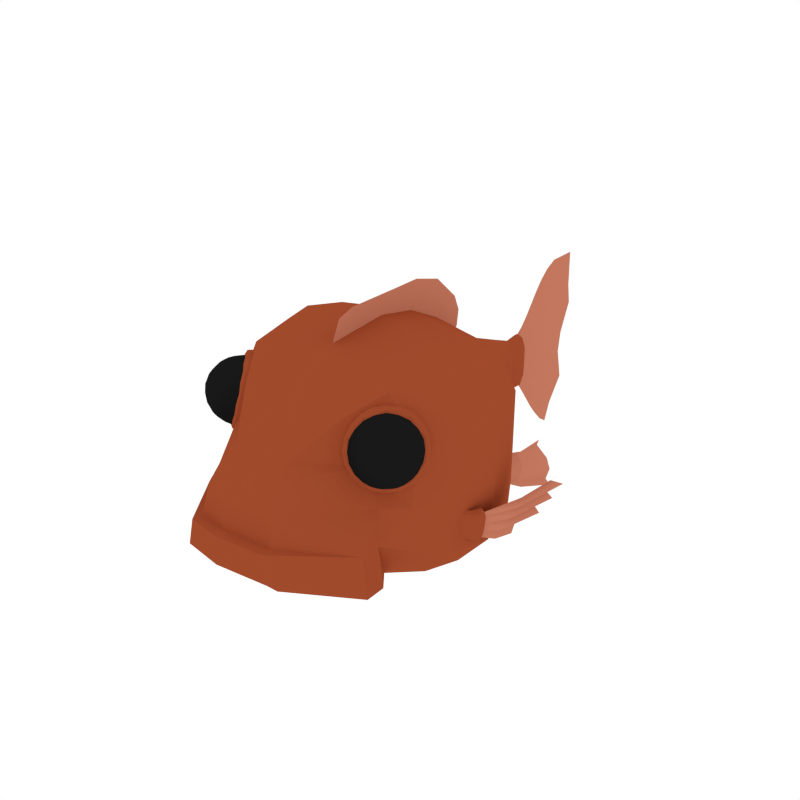 # Source: CoralGrouper.blend  (saved by Blender 2.79.0; exported with 4.5.12 LTS)
import bpy
from mathutils import Matrix  # noqa: F401  (used for matrix-valued properties, if any)

bpy.ops.wm.read_factory_settings(use_empty=True)
scene = bpy.context.scene
scene.name = 'Scene'

# ---- collections
col_collection_1 = bpy.data.collections.new('Collection 1'); scene.collection.children.link(col_collection_1)

# ---- materials (node trees are filled in below, after node groups)
mat_coralgrouper_main = bpy.data.materials.new('CoralGrouper_Main')
mat_coralgrouper_main.alpha_threshold = 0.0
mat_coralgrouper_main.diffuse_color = (0.3537, 0.06914, 0.02542, 1.0)
mat_coralgrouper_main.roughness = 0.5
mat_coralgrouper_fins = bpy.data.materials.new('CoralGrouper_Fins')
mat_coralgrouper_fins.alpha_threshold = 0.0
mat_coralgrouper_fins.diffuse_color = (0.548, 0.1898, 0.1139, 1.0)
mat_coralgrouper_fins.roughness = 0.5
mat_coralgrouper_details = bpy.data.materials.new('CoralGrouper_Details')
mat_coralgrouper_details.alpha_threshold = 0.0
mat_coralgrouper_details.diffuse_color = (0.5173, 0.5071, 0.3659, 1.0)
mat_coralgrouper_details.roughness = 0.5
mat_eyes = bpy.data.materials.new('Eyes')
mat_eyes.alpha_threshold = 0.0
mat_eyes.diffuse_color = (0.009965, 0.009965, 0.009965, 1.0)
mat_eyes.roughness = 0.5

# ---- material node trees

# ---- world
world_world = bpy.data.worlds.new('World'); scene.world = world_world
world_world.color = (1.0, 1.0, 1.0)
world_world.use_sun_shadow = False
world_world.sun_shadow_jitter_overblur = 0.0
world_world.cycles.sampling_method = 'NONE'
world_world.cycles.sample_map_resolution = 256

# ---- meshes
me_icosphere_017 = bpy.data.meshes.new('Icosphere.017')
me_icosphere_017.from_pydata([(1.089, -0.9835, 0.7272), (1.158, -0.7995, 0.6426), (1.011, -1.062, 0.731), (1.003, -1.106, 0.6307), (1.076, -1.056, 0.5651), (1.135, -0.7007, 0.6004), (0.9494, -0.7909, 0.8759), (0.7363, -1.044, 0.7824), (0.7899, -1.111, 0.449), (1.036, -0.8984, 0.3366), (1.08, -0.6432, 0.6768), (0.8422, -0.8094, 0.8927), (0.6689, -1.059, 0.6966), (0.7999, -1.047, 0.3596), (1.054, -0.7904, 0.3473), (0.9412, -0.9354, 0.3033), (0.9071, -1.029, 0.3428), (0.7069, -1.099, 0.5158), (0.7234, -1.117, 0.6202), (0.7327, -0.9541, 0.8401), (0.8243, -0.9174, 0.8819), (0.9829, -0.701, 0.8281), (1.07, -0.7065, 0.7663), (1.112, -0.6894, 0.4963), (1.121, -0.7754, 0.4331), (1.092, -0.9503, 0.4157), (1.054, -1.039, 0.4615), (0.9633, -1.081, 0.4219), (0.8909, -1.131, 0.4876), (0.9089, -1.14, 0.5929), (0.8244, -1.137, 0.6587), (0.8324, -1.093, 0.759), (0.9248, -1.051, 0.7933), (0.9204, -0.9657, 0.8585), (1.145, -0.8743, 0.4753), (1.159, -0.8871, 0.5808), (1.128, -0.9799, 0.6247), (0.9977, -0.8875, 0.8548), (1.079, -0.8942, 0.7859), (1.119, -0.8031, 0.7452), (0.7707, -1.037, 0.3316), (0.6588, -1.091, 0.4993), (0.9199, -0.909, 0.2625), (0.627, -1.05, 0.7014), (0.8171, -0.7762, 0.9165), (1.11, -0.635, 0.4775), (1.05, -0.7553, 0.3182), (0.9664, -0.6479, 0.8473), (1.078, -0.5939, 0.6796), (0.6875, -0.9299, 0.8607), (1.016, -0.7007, 0.2717), (0.6125, -0.8952, 0.8762), (1.048, -0.5208, 0.6744), (0.7052, -1.015, 0.2867), (0.9232, -0.5809, 0.8612), (0.8715, -0.8719, 0.2096), (0.5451, -1.029, 0.6987), (1.083, -0.5665, 0.4493), (0.5805, -1.075, 0.4735), (0.7569, -0.7239, 0.9383), (1.052, -1.024, 0.7355), (1.144, -0.805, 0.6959), (0.9791, -0.8372, 0.8688), (1.153, -0.7501, 0.6182), (1.124, -0.9165, 0.4462), (1.006, -1.09, 0.6837), (0.785, -1.07, 0.7772), (1.041, -1.087, 0.5947), (0.8385, -1.127, 0.4701), (1.066, -0.9295, 0.3718), (1.111, -0.6662, 0.6366), (0.8957, -0.7953, 0.8891), (0.6973, -1.052, 0.7438), (0.7896, -1.082, 0.4014), (1.045, -0.8437, 0.3351), (0.9636, -0.931, 0.8595), (1.115, -0.9804, 0.6785), (1.097, -0.7551, 0.7622), (1.14, -0.8227, 0.4555), (1.108, -1.019, 0.5915), (0.8322, -1.12, 0.7109), (0.8705, -0.947, 0.8741), (0.9315, -1.111, 0.4555), (0.7738, -1.133, 0.6365), (0.9402, -1.056, 0.3778), (1.091, -0.7777, 0.3869), (1.076, -0.6693, 0.7255), (0.8286, -0.8632, 0.8924), (0.6904, -1.091, 0.6568), (0.8525, -1.039, 0.3444), (1.038, -0.7642, 0.3315), (0.7746, -1.03, 0.3441), (0.6391, -1.042, 0.6928), (0.8184, -0.7839, 0.8956), (1.065, -0.612, 0.6723), (0.9167, -0.9103, 0.2806), (0.9925, -0.9172, 0.317), (0.9244, -0.9861, 0.3203), (0.6713, -1.082, 0.5031), (0.7487, -1.109, 0.4797), (0.7136, -1.112, 0.57), (0.6983, -0.93, 0.8426), (0.7329, -1.003, 0.8132), (0.7793, -0.9364, 0.8658), (0.9603, -0.665, 0.83), (0.967, -0.7466, 0.8567), (1.031, -0.702, 0.7989), (1.095, -0.6529, 0.4827), (1.127, -0.6934, 0.55), (1.12, -0.7328, 0.4618), (1.077, -0.995, 0.4357), (1.068, -1.051, 0.5145), (1.009, -1.064, 0.439), (0.9002, -1.14, 0.5375), (0.9595, -1.127, 0.613), (0.8651, -1.143, 0.6278), (0.877, -1.076, 0.7781), (0.9714, -1.059, 0.7633), (0.9234, -1.009, 0.8306), (1.156, -0.881, 0.5251), (1.163, -0.8416, 0.6134), (1.147, -0.9368, 0.604), (1.039, -0.8915, 0.825), (1.087, -0.9421, 0.7577), (1.103, -0.847, 0.7672), (1.054, -0.7416, 0.3006), (0.7577, -1.042, 0.3149), (0.6049, -1.055, 0.7081), (0.8071, -0.7638, 0.9368), (1.085, -0.5699, 0.685), (0.9164, -0.9051, 0.2413), (0.6387, -1.099, 0.4932), (0.6692, -0.9273, 0.8776), (0.9658, -0.6273, 0.8633), (1.119, -0.6136, 0.47), (0.8441, -0.9801, 0.2816), (0.7066, -1.076, 0.4063), (0.631, -1.083, 0.6009), (0.9909, -0.8316, 0.2745), (0.6461, -0.9979, 0.7912), (0.7461, -0.8536, 0.9044), (0.893, -0.7051, 0.8973), (1.106, -0.6024, 0.578), (1.091, -0.6874, 0.3877), (1.03, -0.6092, 0.7726), (0.956, -0.6462, 0.2373), (0.6329, -0.9729, 0.2528), (0.4665, -0.9879, 0.6811), (0.6867, -0.6704, 0.9303), (0.9892, -0.4592, 0.6559), (0.8058, -0.8242, 0.1727), (0.5033, -1.035, 0.447), (0.5366, -0.8484, 0.8657), (0.8596, -0.5217, 0.8501), (1.026, -0.5067, 0.4218), (1.062, -0.6249, 0.3492), (0.9505, -0.7857, 0.2231), (0.5664, -0.9709, 0.7987), (0.6779, -0.8102, 0.9248), (0.9946, -0.5378, 0.7781), (1.079, -0.5303, 0.5612), (0.787, -0.9511, 0.231), (0.6338, -1.058, 0.3699), (0.8414, -0.6447, 0.917), (0.5495, -1.066, 0.5867), (1.073, -1.049, 0.6598), (1.127, -0.7248, 0.692), (0.9097, -0.8763, 0.8888), (0.7517, -1.104, 0.7101), (0.8711, -1.093, 0.4028), (1.103, -0.8589, 0.3916), (1.015, -0.9846, 0.8081), (1.143, -0.8955, 0.6924), (1.047, -0.7941, 0.8271), (1.161, -0.7839, 0.5346), (1.129, -0.9744, 0.5157), (0.9224, -1.119, 0.703), (0.8264, -1.017, 0.8377), (0.9927, -1.112, 0.5223), (0.8037, -1.145, 0.5518), (1.01, -1.001, 0.3645), (1.095, -0.6266, 0.5784), (1.081, -0.7066, 0.3994), (0.8947, -0.7233, 0.8778), (1.024, -0.633, 0.7605), (0.6632, -0.998, 0.7779), (0.7573, -0.8622, 0.8844), (0.7202, -1.071, 0.4167), (0.649, -1.077, 0.5999), (0.987, -0.8416, 0.2934), (0.8488, -0.9813, 0.3001), (1.114, -0.5789, 0.5769), (1.098, -0.6693, 0.3745), (0.8877, -0.6882, 0.9165), (1.034, -0.5861, 0.7839), (0.6252, -0.9996, 0.8036), (0.7316, -0.8461, 0.924), (0.6895, -1.083, 0.3942), (0.6091, -1.09, 0.6012), (0.9919, -0.8227, 0.2541), (0.8357, -0.9806, 0.2617), (1.021, -0.469, 0.5382), (1.004, -0.5674, 0.3178), (0.7746, -0.588, 0.9081), (0.9338, -0.4769, 0.7637), (0.4886, -0.9272, 0.7851), (0.6045, -0.76, 0.9163), (0.5587, -1.018, 0.3393), (0.4711, -1.026, 0.5647), (0.888, -0.7346, 0.1867), (0.718, -0.9066, 0.1949), (-1.089, -0.9835, 0.7272), (-1.158, -0.7995, 0.6426), (-1.011, -1.062, 0.731), (-1.003, -1.106, 0.6307), (-1.076, -1.056, 0.5651), (-1.135, -0.7007, 0.6004), (-0.9494, -0.7909, 0.8759), (-0.7363, -1.044, 0.7824), (-0.7899, -1.111, 0.449), (-1.036, -0.8984, 0.3366), (-1.08, -0.6432, 0.6768), (-0.8422, -0.8094, 0.8927), (-0.6689, -1.059, 0.6966), (-0.7999, -1.047, 0.3596), (-1.054, -0.7904, 0.3473), (-0.9412, -0.9354, 0.3033), (-0.9071, -1.029, 0.3428), (-0.7069, -1.099, 0.5158), (-0.7234, -1.117, 0.6202), (-0.7327, -0.9541, 0.8401), (-0.8243, -0.9174, 0.8819), (-0.9829, -0.701, 0.8281), (-1.07, -0.7065, 0.7663), (-1.112, -0.6894, 0.4963), (-1.121, -0.7754, 0.4331), (-1.092, -0.9503, 0.4157), (-1.054, -1.039, 0.4615), (-0.9633, -1.081, 0.4219), (-0.8909, -1.131, 0.4876), (-0.9089, -1.14, 0.5929), (-0.8244, -1.137, 0.6587), (-0.8324, -1.093, 0.759), (-0.9248, -1.051, 0.7933), (-0.9204, -0.9657, 0.8585), (-1.145, -0.8743, 0.4753), (-1.159, -0.8871, 0.5808), (-1.128, -0.9799, 0.6247), (-0.9977, -0.8875, 0.8548), (-1.079, -0.8942, 0.7859), (-1.119, -0.8031, 0.7452), (-0.7707, -1.037, 0.3316), (-0.6588, -1.091, 0.4993), (-0.9199, -0.909, 0.2625), (-0.627, -1.05, 0.7014), (-0.8171, -0.7762, 0.9165), (-1.11, -0.635, 0.4775), (-1.05, -0.7553, 0.3182), (-0.9664, -0.6479, 0.8473), (-1.078, -0.5939, 0.6796), (-0.6875, -0.9299, 0.8607), (-1.016, -0.7007, 0.2717), (-0.6125, -0.8952, 0.8762), (-1.048, -0.5208, 0.6744), (-0.7052, -1.015, 0.2867), (-0.9232, -0.5809, 0.8612), (-0.8715, -0.8719, 0.2096), (-0.5451, -1.029, 0.6987), (-1.083, -0.5665, 0.4493), (-0.5805, -1.075, 0.4735), (-0.7569, -0.7239, 0.9383), (-1.052, -1.024, 0.7355), (-1.144, -0.805, 0.6959), (-0.9791, -0.8372, 0.8688), (-1.153, -0.7501, 0.6182), (-1.124, -0.9165, 0.4462), (-1.006, -1.09, 0.6837), (-0.785, -1.07, 0.7772), (-1.041, -1.087, 0.5947), (-0.8385, -1.127, 0.4701), (-1.066, -0.9295, 0.3718), (-1.111, -0.6662, 0.6366), (-0.8957, -0.7953, 0.8891), (-0.6973, -1.052, 0.7438), (-0.7896, -1.082, 0.4014), (-1.045, -0.8437, 0.3351), (-0.9636, -0.931, 0.8595), (-1.115, -0.9804, 0.6785), (-1.097, -0.7551, 0.7622), (-1.14, -0.8227, 0.4555), (-1.108, -1.019, 0.5915), (-0.8322, -1.12, 0.7109), (-0.8705, -0.947, 0.8741), (-0.9315, -1.111, 0.4555), (-0.7738, -1.133, 0.6365), (-0.9402, -1.056, 0.3778), (-1.091, -0.7777, 0.3869), (-1.076, -0.6693, 0.7255), (-0.8286, -0.8632, 0.8924), (-0.6904, -1.091, 0.6568), (-0.8525, -1.039, 0.3444), (-1.038, -0.7642, 0.3315), (-0.7746, -1.03, 0.3441), (-0.6391, -1.042, 0.6928), (-0.8184, -0.7839, 0.8956), (-1.065, -0.612, 0.6723), (-0.9167, -0.9103, 0.2806), (-0.9925, -0.9172, 0.317), (-0.9244, -0.9861, 0.3203), (-0.6713, -1.082, 0.5031), (-0.7487, -1.109, 0.4797), (-0.7136, -1.112, 0.57), (-0.6983, -0.93, 0.8426), (-0.7329, -1.003, 0.8132), (-0.7793, -0.9364, 0.8658), (-0.9603, -0.665, 0.83), (-0.967, -0.7466, 0.8567), (-1.031, -0.702, 0.7989), (-1.095, -0.6529, 0.4827), (-1.127, -0.6934, 0.55), (-1.12, -0.7328, 0.4618), (-1.077, -0.995, 0.4357), (-1.068, -1.051, 0.5145), (-1.009, -1.064, 0.439), (-0.9002, -1.14, 0.5375), (-0.9595, -1.127, 0.613), (-0.8651, -1.143, 0.6278), (-0.877, -1.076, 0.7781), (-0.9714, -1.059, 0.7633), (-0.9234, -1.009, 0.8306), (-1.156, -0.881, 0.5251), (-1.163, -0.8416, 0.6134), (-1.147, -0.9368, 0.604), (-1.039, -0.8915, 0.825), (-1.087, -0.9421, 0.7577), (-1.103, -0.847, 0.7672), (-1.054, -0.7416, 0.3006), (-0.7577, -1.042, 0.3149), (-0.6049, -1.055, 0.7081), (-0.8071, -0.7638, 0.9368), (-1.085, -0.5699, 0.685), (-0.9164, -0.9051, 0.2413), (-0.6387, -1.099, 0.4932), (-0.6692, -0.9273, 0.8776), (-0.9658, -0.6273, 0.8633), (-1.119, -0.6136, 0.47), (-0.8441, -0.9801, 0.2816), (-0.7066, -1.076, 0.4063), (-0.631, -1.083, 0.6009), (-0.9909, -0.8316, 0.2745), (-0.6461, -0.9979, 0.7912), (-0.7461, -0.8536, 0.9044), (-0.893, -0.7051, 0.8973), (-1.106, -0.6024, 0.578), (-1.091, -0.6874, 0.3877), (-1.03, -0.6092, 0.7726), (-0.956, -0.6462, 0.2373), (-0.6329, -0.9729, 0.2528), (-0.4665, -0.9879, 0.6811), (-0.6867, -0.6704, 0.9303), (-0.9892, -0.4592, 0.6559), (-0.8058, -0.8242, 0.1727), (-0.5033, -1.035, 0.447), (-0.5366, -0.8484, 0.8657), (-0.8596, -0.5217, 0.8501), (-1.026, -0.5067, 0.4218), (-1.062, -0.6249, 0.3492), (-0.9505, -0.7857, 0.2231), (-0.5664, -0.9709, 0.7987), (-0.6779, -0.8102, 0.9248), (-0.9946, -0.5378, 0.7781), (-1.079, -0.5303, 0.5612), (-0.787, -0.9511, 0.231), (-0.6338, -1.058, 0.3699), (-0.8414, -0.6447, 0.917), (-0.5495, -1.066, 0.5867), (-1.073, -1.049, 0.6598), (-1.127, -0.7248, 0.692), (-0.9097, -0.8763, 0.8888), (-0.7517, -1.104, 0.7101), (-0.8711, -1.093, 0.4028), (-1.103, -0.8589, 0.3916), (-1.015, -0.9846, 0.8081), (-1.143, -0.8955, 0.6924), (-1.047, -0.7941, 0.8271), (-1.161, -0.7839, 0.5346), (-1.129, -0.9744, 0.5157), (-0.9224, -1.119, 0.703), (-0.8264, -1.017, 0.8377), (-0.9927, -1.112, 0.5223), (-0.8037, -1.145, 0.5518), (-1.01, -1.001, 0.3645), (-1.095, -0.6266, 0.5784), (-1.081, -0.7066, 0.3994), (-0.8947, -0.7233, 0.8778), (-1.024, -0.633, 0.7605), (-0.6632, -0.998, 0.7779), (-0.7573, -0.8622, 0.8844), (-0.7202, -1.071, 0.4167), (-0.649, -1.077, 0.5999), (-0.987, -0.8416, 0.2934), (-0.8488, -0.9813, 0.3001), (-1.114, -0.5789, 0.5769), (-1.098, -0.6693, 0.3745), (-0.8877, -0.6882, 0.9165), (-1.034, -0.5861, 0.7839), (-0.6252, -0.9996, 0.8036), (-0.7316, -0.8461, 0.924), (-0.6895, -1.083, 0.3942), (-0.6091, -1.09, 0.6012), (-0.9919, -0.8227, 0.2541), (-0.8357, -0.9806, 0.2617), (-1.021, -0.469, 0.5382), (-1.004, -0.5674, 0.3178), (-0.7746, -0.588, 0.9081), (-0.9338, -0.4769, 0.7637), (-0.4886, -0.9272, 0.7851), (-0.6045, -0.76, 0.9163), (-0.5587, -1.018, 0.3393), (-0.4711, -1.026, 0.5647), (-0.888, -0.7346, 0.1867), (-0.718, -0.9066, 0.1949), (1.177, -0.1249, -0.2471), (1.152, -0.1118, -0.4105), (1.243, -0.01938, -0.2407), (1.151, -0.1119, -0.4734), (1.194, -0.1348, -0.1875), (1.216, -0.005055, -0.4195), (1.164, -0.1184, -0.3288), (1.251, -0.04578, -0.175), (1.204, -0.02072, -0.4881), (1.23, -0.01076, -0.3301), (1.173, -0.1216, -0.4981), (1.235, -0.1804, -0.2621), (1.227, -0.1526, -0.1727), (1.205, -0.1625, -0.4242), (1.29, -0.08949, -0.1615), (1.23, -0.05561, -0.5179), (1.338, -0.1094, -0.265), (1.189, -0.148, -0.4832), (1.241, -0.1793, -0.1995), (1.305, -0.08984, -0.4425), (1.306, -0.06327, -0.1959), (1.22, -0.1715, -0.3432), (1.309, -0.0446, -0.2517), (1.329, -0.1198, -0.1951), (1.272, -0.08556, -0.5056), (1.296, -0.03485, -0.3414), (1.279, -0.02756, -0.4309), (1.323, -0.09863, -0.3539), (1.256, -0.03491, -0.4943), (1.573, 0.6952, -0.0703), (1.35, 0.3083, -0.5895), (1.057, -0.2334, -0.2231), (1.034, -0.2209, -0.3784), (1.033, -0.221, -0.4382), (1.074, -0.2428, -0.1665), (1.046, -0.2271, -0.3008), (1.054, -0.2302, -0.4617), (1.113, -0.2861, -0.2374), (1.105, -0.2596, -0.1524), (1.085, -0.2691, -0.3915), (1.069, -0.2553, -0.4475), (1.118, -0.285, -0.1779), (1.099, -0.2776, -0.3144), (1.591, 0.7413, -0.1787), (1.541, 0.6551, -0.3076), (1.48, 0.5475, -0.4371), (1.504, 0.6197, -0.2408), (1.448, 0.5228, -0.37), (1.352, 0.3494, -0.5109), (1.519, 0.6398, -0.1222), (1.471, 0.2503, -0.1367), (1.34, 0.0681, -0.5281), (1.476, 0.2762, -0.2239), (1.445, 0.2359, -0.3213), (1.41, 0.1849, -0.4189), (1.413, 0.2178, -0.2723), (1.38, 0.1722, -0.3698), (1.328, 0.08825, -0.4733), (1.426, 0.225, -0.18), (0.5175, 1.145, -0.737), (0.6065, 1.224, -0.4492), (0.6965, 2.014, -1.136), (0.7407, 1.66, -0.4241), (0.5186, 1.184, -0.6132), (0.7119, 1.957, -0.9126), (0.5408, 1.204, -0.5412), (0.7227, 1.868, -0.7352), (0.5631, 1.223, -0.4693), (0.7022, 1.694, -0.5137), (0.4963, 1.164, -0.6851), (0.6693, 1.96, -1.047), (0.6511, 1.514, -0.9467), (0.7154, 1.373, -0.445), (0.6583, 1.501, -0.7716), (0.6742, 1.465, -0.6465), (0.6745, 1.387, -0.4993), (0.6264, 1.493, -0.8753), (0.4681, 0.8387, -0.6113), (0.5571, 0.918, -0.3235), (0.4692, 0.8779, -0.4875), (0.4914, 0.8977, -0.4155), (0.5137, 0.9175, -0.3436), (0.4469, 0.858, -0.5594), (0.6977, -0.4452, -0.235), (0.6771, -0.4219, -0.3894), (0.6734, -0.4212, -0.449), (0.7095, -0.462, -0.1788), (0.6874, -0.4336, -0.3122), (0.6854, -0.4397, -0.4732), (0.7172, -0.519, -0.2504), (0.7282, -0.4927, -0.1657), (0.6949, -0.4893, -0.4035), (0.6861, -0.4692, -0.4591), (0.7251, -0.5211, -0.1912), (0.7061, -0.5041, -0.327), (-1.177, -0.1249, -0.2471), (-1.152, -0.1118, -0.4105), (-1.243, -0.01938, -0.2407), (-1.151, -0.1119, -0.4734), (-1.194, -0.1348, -0.1875), (-1.216, -0.005055, -0.4195), (-1.164, -0.1184, -0.3288), (-1.251, -0.04578, -0.175), (-1.204, -0.02072, -0.4881), (-1.23, -0.01076, -0.3301), (-1.173, -0.1216, -0.4981), (-1.235, -0.1804, -0.2621), (-1.227, -0.1526, -0.1727), (-1.205, -0.1625, -0.4242), (-1.29, -0.08949, -0.1615), (-1.23, -0.05561, -0.5179), (-1.338, -0.1094, -0.265), (-1.189, -0.148, -0.4832), (-1.241, -0.1793, -0.1995), (-1.305, -0.08984, -0.4425), (-1.306, -0.06327, -0.1959), (-1.22, -0.1715, -0.3432), (-1.309, -0.0446, -0.2517), (-1.329, -0.1198, -0.1951), (-1.272, -0.08556, -0.5056), (-1.295, -0.03485, -0.3414), (-1.279, -0.02756, -0.4309), (-1.323, -0.09863, -0.3539), (-1.256, -0.03491, -0.4943), (-1.573, 0.6952, -0.0703), (-1.35, 0.3083, -0.5895), (-1.057, -0.2334, -0.2231), (-1.034, -0.2209, -0.3784), (-1.033, -0.221, -0.4382), (-1.074, -0.2428, -0.1665), (-1.046, -0.2271, -0.3008), (-1.054, -0.2302, -0.4617), (-1.113, -0.2861, -0.2374), (-1.105, -0.2596, -0.1524), (-1.085, -0.2691, -0.3915), (-1.069, -0.2553, -0.4475), (-1.118, -0.285, -0.1779), (-1.099, -0.2776, -0.3144), (-1.591, 0.7413, -0.1787), (-1.541, 0.6551, -0.3076), (-1.48, 0.5475, -0.4371), (-1.504, 0.6197, -0.2408), (-1.448, 0.5228, -0.37), (-1.352, 0.3494, -0.5109), (-1.519, 0.6398, -0.1222), (-1.471, 0.2503, -0.1367), (-1.34, 0.0681, -0.5281), (-1.476, 0.2762, -0.2239), (-1.445, 0.2359, -0.3213), (-1.41, 0.1849, -0.4189), (-1.413, 0.2178, -0.2723), (-1.38, 0.1722, -0.3698), (-1.328, 0.08825, -0.4733), (-1.426, 0.225, -0.18), (-0.5175, 1.145, -0.737), (-0.6065, 1.224, -0.4492), (-0.6965, 2.014, -1.136), (-0.7407, 1.66, -0.4241), (-0.5186, 1.184, -0.6132), (-0.7119, 1.957, -0.9126), (-0.5408, 1.204, -0.5412), (-0.7227, 1.868, -0.7352), (-0.5631, 1.223, -0.4693), (-0.7022, 1.694, -0.5137), (-0.4963, 1.164, -0.6851), (-0.6693, 1.96, -1.047), (-0.6511, 1.514, -0.9467), (-0.7154, 1.373, -0.445), (-0.6582, 1.501, -0.7716), (-0.6742, 1.465, -0.6465), (-0.6745, 1.387, -0.4993), (-0.6264, 1.493, -0.8753), (-0.4681, 0.8387, -0.6113), (-0.5571, 0.918, -0.3235), (-0.4692, 0.8779, -0.4875), (-0.4914, 0.8977, -0.4155), (-0.5137, 0.9175, -0.3436), (-0.4469, 0.858, -0.5594), (-0.6977, -0.4452, -0.235), (-0.6771, -0.4219, -0.3894), (-0.6734, -0.4212, -0.449), (-0.7095, -0.462, -0.1788), (-0.6874, -0.4336, -0.3122), (-0.6854, -0.4397, -0.4732), (-0.7172, -0.519, -0.2504), (-0.7282, -0.4927, -0.1657), (-0.6949, -0.4893, -0.4035), (-0.6861, -0.4692, -0.4591), (-0.7251, -0.5211, -0.1912), (-0.7061, -0.5041, -0.327), (0.5337, 1.249, -0.3223), (1.192, -0.1544, 0.6004), (0.7174, -0.9847, 0.4553), (0.06736, 2.134, -0.1445), (1.144, 0.5306, 0.5735), (1.144, 0.5306, -0.5706), (0.06736, 2.134, 0.1445), (0.9292, -1.219, -0.2211), (1.127, -0.2679, -0.5915), (0.5337, 1.249, 0.3223), (0.9195, 0.9154, -0.4732), (0.8581, 0.5065, -0.8911), (0.894, -0.1544, 1.047), (0.9947, -0.6878, -0.4118), (0.4094, -1.746, -0.08735), (0.9732, -1.219, -0.6218), (0.538, -1.041, 0.8353), (0.1839, 1.906, -0.189), (0.4003, 1.249, -0.564), (0.4003, 1.249, 0.564), (0.06736, 2.351, -0.1582), (0.05052, 2.134, 0.2529), (0.05052, 2.134, -0.2529), (0.8628, -0.3143, -0.8859), (0.8581, 0.5306, 1.003), (1.228, 0.1202, -0.6111), (0.9195, 0.9154, 0.474), (1.025, -0.6691, 0.5408), (0.3162, -1.546, 0.385), (0.1839, 1.906, 0.189), (0.06736, 2.351, 0.1582), (1.228, 0.1202, 0.617), (1.144, 0.5306, 0.001485), (0.06736, 2.134, 0.0), (0.8785, -0.9628, 0.1021), (1.192, -0.2902, 0.004454), (0.5337, 1.249, 0.0), (0.7403, -0.736, -0.727), (0.7689, -0.6867, 1.032), (0.6896, 0.9154, -0.8284), (0.6896, 0.9154, 0.8291), (0.2941, -1.394, 0.5112), (0.4682, -1.752, -0.4716), (0.138, 1.906, -0.3307), (0.138, 1.906, 0.3307), (0.05052, 2.318, -0.2769), (0.05052, 2.318, 0.2769), (0.9211, 0.09608, -0.9632), (0.9211, 0.1202, 1.078), (0.9195, 0.9154, 0.0003712), (1.025, -0.693, 0.03329), (0.3493, -1.692, 0.1585), (0.1839, 1.906, 1.863e-09), (0.06736, 2.354, 9.313e-10), (1.268, 0.1132, 0.0005322), (0.2528, 1.578, -0.2556), (0.2528, 1.578, 0.2556), (0.1631, 1.578, -0.4473), (0.1631, 1.578, 0.4473), (0.2528, 1.578, 9.313e-10), (0.4094, -1.853, -0.08735), (0.4682, -1.86, -0.3544), (0.9029, -1.001, -0.2367), (0.9038, -0.9388, -0.6961), (-0.5337, 1.249, -0.3223), (-1.192, -0.1544, 0.6004), (3.125e-07, -1.039, -0.6877), (3.125e-07, -0.3103, -1.043), (3.125e-07, -0.2902, 1.196), (3.125e-07, -1.05, 0.9208), (-0.7174, -0.9847, 0.4553), (3.125e-07, 2.134, 0.2891), (3.125e-07, 1.249, -0.6445), (3.125e-07, 1.249, 0.6445), (-0.06736, 2.134, -0.1445), (3.125e-07, 2.134, -0.2891), (3.125e-07, 0.5306, 1.146), (3.125e-07, 0.5065, -1.034), (-1.144, 0.5306, 0.5735), (-1.144, 0.5306, -0.5706), (-0.06736, 2.134, 0.1445), (-0.9292, -1.219, -0.2211), (3.125e-07, -1.869, -0.009058), (-1.127, -0.2679, -0.5915), (-0.5337, 1.249, 0.3223), (3.125e-07, 0.9154, -0.9468), (3.125e-07, 0.9154, 0.9475), (-0.9195, 0.9154, -0.4732), (-0.8581, 0.5065, -0.8911), (-0.894, -0.1544, 1.047), (-0.9947, -0.6878, -0.4118), (3.125e-07, -0.6917, -0.7997), (3.125e-07, -0.6844, 1.159), (-0.4094, -1.746, -0.08735), (3.125e-07, -1.806, -0.4163), (3.125e-07, -1.421, 0.5568), (-0.9732, -1.219, -0.6218), (-0.538, -1.041, 0.8353), (3.125e-07, 1.906, -0.3779), (3.125e-07, 1.906, 0.3779), (-0.1839, 1.906, -0.189), (-0.4003, 1.249, -0.564), (-0.4003, 1.249, 0.564), (3.125e-07, 2.291, -0.3165), (3.125e-07, 2.291, 0.3165), (-0.06736, 2.351, -0.1582), (-0.05052, 2.134, 0.2529), (-0.05052, 2.134, -0.2529), (-0.8628, -0.3143, -0.8859), (-0.8581, 0.5306, 1.003), (3.125e-07, 0.1202, 1.231), (3.125e-07, 0.09608, -1.117), (-1.228, 0.1202, -0.6111), (-0.9195, 0.9154, 0.474), (-1.025, -0.6691, 0.5408), (-0.3162, -1.546, 0.385), (-0.1839, 1.906, 0.189), (-0.06736, 2.351, 0.1582), (3.125e-07, 2.348, -0.2581), (-1.228, 0.1202, 0.617), (-1.144, 0.5306, 0.001485), (-0.06736, 2.134, 0.0), (3.125e-07, 2.381, -0.1607), (-0.8785, -0.9628, 0.1021), (3.125e-07, -1.808, 0.1746), (-1.192, -0.2902, 0.004454), (-0.5337, 1.249, 0.0), (-0.7403, -0.736, -0.727), (-0.7689, -0.6867, 1.032), (-0.6896, 0.9154, -0.8284), (-0.6896, 0.9154, 0.8291), (-0.2941, -1.394, 0.5112), (-0.4682, -1.752, -0.4716), (-0.138, 1.906, -0.3307), (-0.138, 1.906, 0.3307), (-0.05052, 2.318, -0.2769), (-0.05052, 2.318, 0.2769), (3.125e-07, 2.383, -0.001393), (3.125e-07, 2.381, 0.1577), (-0.9211, 0.09608, -0.9632), (-0.9211, 0.1202, 1.078), (-0.9195, 0.9154, 0.0003712), (-1.025, -0.693, 0.03329), (-0.3493, -1.692, 0.1585), (-0.1839, 1.906, 1.863e-09), (-0.06736, 2.354, 9.313e-10), (3.125e-07, 2.348, 0.2718), (-1.268, 0.1132, 0.0005322), (-0.2528, 1.578, -0.2556), (3.125e-07, 1.578, -0.5112), (3.125e-07, 1.578, 0.5112), (-0.2528, 1.578, 0.2556), (-0.1631, 1.578, -0.4473), (-0.1631, 1.578, 0.4473), (-0.2528, 1.578, 9.313e-10), (-0.4094, -1.853, -0.08735), (3.125e-07, -1.975, -0.009058), (3.125e-07, -1.972, -0.299), (-0.4682, -1.86, -0.3544), (3.125e-07, -0.7983, -0.6631), (-0.9029, -1.001, -0.2367), (-0.9038, -0.9388, -0.6961), (3.125e-07, -1.629, 0.409), (-0.00161, -0.482, 1.139), (-0.00161, -0.1594, 1.211), (-0.00161, 0.6959, 1.128), (-0.00161, 0.09954, 1.21), (-0.00161, 1.157, 0.8569), (-0.00161, 0.9563, 1.022), (-0.00161, 0.4035, 1.183), (-0.00161, 2.324, -0.1916), (-0.00161, 2.324, 0.102), (-0.00161, 2.457, 0.4684), (-0.00161, 2.457, -0.2497), (-0.00161, 2.457, 0.2965), (-0.00161, 2.808, 0.8924), (-0.00161, 2.315, 0.1817), (-0.00161, 2.938, 0.03417), (-0.00161, 2.337, -0.1372), (-0.00161, 2.846, -0.9188), (-0.00161, 2.271, 0.2881), (-0.00161, 2.335, -0.061), (-0.00161, 2.979, 0.8431), (-0.00161, 2.294, 0.2488), (-0.00161, 3.004, 0.3126), (-0.00161, 2.309, -0.2435), (-0.00161, 2.923, -0.2046), (-0.00161, 2.331, 0.0217), (-0.00161, 2.867, -0.7013), (-0.00161, 2.621, -0.526), (-0.00161, 2.621, -0.1914), (-0.00161, 2.621, 0.2289), (-0.00161, 2.621, 0.6222), (-0.00161, 2.621, -0.6621), (-0.00161, 2.621, 0.02396), (-0.00161, 2.985, 0.5464), (-0.00161, 2.961, -0.4851), (-0.00161, 2.621, 0.6978), (-0.00161, 2.621, -0.386), (-0.00161, 2.621, 0.4384), (-0.00161, 2.457, -0.3425), (-0.00161, 2.457, -0.1208), (-0.00161, 2.457, 0.1577), (-0.00161, 2.457, 0.4183), (-0.00161, 2.457, -0.4327), (-0.00161, 2.457, 0.0219), (-0.00161, 0.1142, 0.9928), (-0.00161, 0.7908, 0.8261), (-0.00161, 1.13, 0.63), (-0.00161, -0.1577, 0.9953), (-0.00161, 0.9994, 0.7054), (-0.00161, -0.5075, 0.9953), (-0.00161, 0.476, 0.9394), (-0.00161, -0.4233, 1.193), (-0.00161, 1.227, 0.7682), (-0.00161, -0.2666, 1.211), (-0.00161, 0.331, 1.427), (-0.00161, 0.9131, 1.338), (-0.00161, 1.184, 1.084), (-0.00161, 0.08488, 1.427), (-0.00161, 0.6011, 1.429), (-0.00161, -0.1612, 1.427), (-0.00161, -0.5092, 1.211), (-0.00161, 2.263, -0.183), (-0.00161, 2.299, -0.0927), (-0.00161, 2.287, 0.02252), (-0.00161, 2.254, 0.1378), (-0.00161, 2.199, 0.2338), (-0.00161, 2.955, -0.9903), (-0.00161, 3.218, -0.5162), (-0.00161, 3.172, 0.04334), (-0.00161, 3.267, 0.5835), (-0.00161, 2.936, 0.9596), (-0.00161, 2.212, 0.1812), (-0.00161, 3.255, 0.9621), (-0.00161, 2.272, 0.08194), (-0.00161, 3.305, 0.3608), (-0.00161, 2.296, -0.03651), (-0.00161, 3.143, -0.1826), (-0.00161, 2.273, -0.1325), (-0.00161, 3.031, -0.7849), (-0.00161, 2.724, -0.6157), (-0.00161, 2.738, -0.2123), (-0.00161, 2.758, 0.2676), (-0.00161, 2.752, 0.7284), (-0.00161, 2.719, -0.7836), (-0.00161, 2.742, 0.02703), (-0.00161, 2.753, 0.5008), (-0.00161, 2.747, -0.4448), (-0.00161, 2.709, 0.8038), (-0.00161, 2.383, -0.2589), (-0.00161, 2.386, -0.08819), (-0.00161, 2.383, 0.126), (-0.00161, 2.375, 0.3249), (-0.00161, 2.37, 0.366), (-0.00161, 2.379, -0.328), (-0.00161, 2.386, -0.1875), (-0.00161, 2.385, 0.02134), (-0.00161, 2.381, 0.2323), (-0.00161, 2.539, 0.5831), (-0.00161, 2.539, -0.3178), (-0.00161, 2.539, 0.3674), (-0.00161, 2.539, -0.4342), (-0.00161, 2.539, -0.1561), (-0.00161, 2.539, 0.1933), (-0.00161, 2.539, 0.5202), (-0.00161, 2.539, -0.5474), (-0.00161, 2.539, 0.02293), (-0.00161, -0.4284, 0.9953), (-0.00161, -0.5479, 1.049), (-0.00161, -0.2648, 0.9953), (-0.00161, 1.169, 0.6561), (-0.00161, 1.25, 0.9247), (-0.00161, -0.2683, 1.427), (-0.00161, -0.4315, 1.373)], [], [(0, 60, 165, 76), (0, 76, 172, 123), (0, 123, 171, 60), (1, 63, 166, 61), (1, 61, 172, 120), (1, 120, 174, 63), (2, 65, 165, 60), (2, 60, 171, 117), (2, 117, 176, 65), (3, 67, 165, 65), (3, 65, 176, 114), (3, 114, 178, 67), (4, 79, 165, 67), (4, 67, 178, 111), (4, 111, 175, 79), (5, 70, 166, 63), (5, 63, 174, 108), (5, 108, 181, 70), (6, 71, 167, 62), (6, 62, 173, 105), (6, 105, 183, 71), (7, 72, 168, 66), (7, 66, 177, 102), (7, 102, 185, 72), (8, 73, 169, 68), (8, 68, 179, 99), (8, 99, 187, 73), (9, 74, 170, 69), (9, 69, 180, 96), (9, 96, 189, 74), (10, 86, 166, 70), (10, 70, 181, 94), (10, 94, 184, 86), (11, 87, 167, 71), (11, 71, 183, 93), (11, 93, 186, 87), (12, 88, 168, 72), (12, 72, 185, 92), (12, 92, 188, 88), (13, 89, 169, 73), (13, 73, 187, 91), (13, 91, 190, 89), (14, 85, 170, 74), (14, 74, 189, 90), (14, 90, 182, 85), (15, 95, 189, 96), (15, 96, 180, 97), (15, 97, 190, 95), (16, 97, 180, 84), (16, 84, 169, 89), (16, 89, 190, 97), (17, 98, 187, 99), (17, 99, 179, 100), (17, 100, 188, 98), (18, 100, 179, 83), (18, 83, 168, 88), (18, 88, 188, 100), (19, 101, 185, 102), (19, 102, 177, 103), (19, 103, 186, 101), (20, 103, 177, 81), (20, 81, 167, 87), (20, 87, 186, 103), (21, 104, 183, 105), (21, 105, 173, 106), (21, 106, 184, 104), (22, 106, 173, 77), (22, 77, 166, 86), (22, 86, 184, 106), (23, 107, 181, 108), (23, 108, 174, 109), (23, 109, 182, 107), (24, 109, 174, 78), (24, 78, 170, 85), (24, 85, 182, 109), (25, 64, 175, 110), (25, 110, 180, 69), (25, 69, 170, 64), (26, 110, 175, 111), (26, 111, 178, 112), (26, 112, 180, 110), (27, 112, 178, 82), (27, 82, 169, 84), (27, 84, 180, 112), (28, 82, 178, 113), (28, 113, 179, 68), (28, 68, 169, 82), (29, 113, 178, 114), (29, 114, 176, 115), (29, 115, 179, 113), (30, 115, 176, 80), (30, 80, 168, 83), (30, 83, 179, 115), (31, 80, 176, 116), (31, 116, 177, 66), (31, 66, 168, 80), (32, 116, 176, 117), (32, 117, 171, 118), (32, 118, 177, 116), (33, 118, 171, 75), (33, 75, 167, 81), (33, 81, 177, 118), (34, 78, 174, 119), (34, 119, 175, 64), (34, 64, 170, 78), (35, 119, 174, 120), (35, 120, 172, 121), (35, 121, 175, 119), (36, 121, 172, 76), (36, 76, 165, 79), (36, 79, 175, 121), (37, 75, 171, 122), (37, 122, 173, 62), (37, 62, 167, 75), (38, 122, 171, 123), (38, 123, 172, 124), (38, 124, 173, 122), (39, 124, 172, 61), (39, 61, 166, 77), (39, 77, 173, 124), (40, 135, 190, 91), (40, 91, 187, 136), (40, 136, 197, 126), (40, 126, 200, 135), (41, 136, 187, 98), (41, 98, 188, 137), (41, 137, 198, 131), (41, 131, 197, 136), (42, 138, 189, 95), (42, 95, 190, 135), (42, 135, 200, 130), (42, 130, 199, 138), (43, 137, 188, 92), (43, 92, 185, 139), (43, 139, 195, 127), (43, 127, 198, 137), (44, 140, 186, 93), (44, 93, 183, 141), (44, 141, 193, 128), (44, 128, 196, 140), (45, 142, 181, 107), (45, 107, 182, 143), (45, 143, 192, 134), (45, 134, 191, 142), (46, 143, 182, 90), (46, 90, 189, 138), (46, 138, 199, 125), (46, 125, 192, 143), (47, 141, 183, 104), (47, 104, 184, 144), (47, 144, 194, 133), (47, 133, 193, 141), (48, 144, 184, 94), (48, 94, 181, 142), (48, 142, 191, 129), (48, 129, 194, 144), (49, 139, 185, 101), (49, 101, 186, 140), (49, 140, 196, 132), (49, 132, 195, 139), (50, 155, 192, 125), (50, 125, 199, 156), (50, 156, 209, 145), (50, 145, 202, 155), (51, 157, 195, 132), (51, 132, 196, 158), (51, 158, 206, 152), (51, 152, 205, 157), (52, 159, 194, 129), (52, 129, 191, 160), (52, 160, 201, 149), (52, 149, 204, 159), (53, 161, 200, 126), (53, 126, 197, 162), (53, 162, 207, 146), (53, 146, 210, 161), (54, 163, 193, 133), (54, 133, 194, 159), (54, 159, 204, 153), (54, 153, 203, 163), (55, 156, 199, 130), (55, 130, 200, 161), (55, 161, 210, 150), (55, 150, 209, 156), (56, 164, 198, 127), (56, 127, 195, 157), (56, 157, 205, 147), (56, 147, 208, 164), (57, 160, 191, 134), (57, 134, 192, 155), (57, 155, 202, 154), (57, 154, 201, 160), (58, 162, 197, 131), (58, 131, 198, 164), (58, 164, 208, 151), (58, 151, 207, 162), (59, 158, 196, 128), (59, 128, 193, 163), (59, 163, 203, 148), (59, 148, 206, 158), (211, 287, 376, 271), (211, 334, 383, 287), (211, 271, 382, 334), (212, 272, 377, 274), (212, 331, 383, 272), (212, 274, 385, 331), (213, 271, 376, 276), (213, 328, 382, 271), (213, 276, 387, 328), (214, 276, 376, 278), (214, 325, 387, 276), (214, 278, 389, 325), (215, 278, 376, 290), (215, 322, 389, 278), (215, 290, 386, 322), (216, 274, 377, 281), (216, 319, 385, 274), (216, 281, 392, 319), (217, 273, 378, 282), (217, 316, 384, 273), (217, 282, 394, 316), (218, 277, 379, 283), (218, 313, 388, 277), (218, 283, 396, 313), (219, 279, 380, 284), (219, 310, 390, 279), (219, 284, 398, 310), (220, 280, 381, 285), (220, 307, 391, 280), (220, 285, 400, 307), (221, 281, 377, 297), (221, 305, 392, 281), (221, 297, 395, 305), (222, 282, 378, 298), (222, 304, 394, 282), (222, 298, 397, 304), (223, 283, 379, 299), (223, 303, 396, 283), (223, 299, 399, 303), (224, 284, 380, 300), (224, 302, 398, 284), (224, 300, 401, 302), (225, 285, 381, 296), (225, 301, 400, 285), (225, 296, 393, 301), (226, 307, 400, 306), (226, 308, 391, 307), (226, 306, 401, 308), (227, 295, 391, 308), (227, 300, 380, 295), (227, 308, 401, 300), (228, 310, 398, 309), (228, 311, 390, 310), (228, 309, 399, 311), (229, 294, 390, 311), (229, 299, 379, 294), (229, 311, 399, 299), (230, 313, 396, 312), (230, 314, 388, 313), (230, 312, 397, 314), (231, 292, 388, 314), (231, 298, 378, 292), (231, 314, 397, 298), (232, 316, 394, 315), (232, 317, 384, 316), (232, 315, 395, 317), (233, 288, 384, 317), (233, 297, 377, 288), (233, 317, 395, 297), (234, 319, 392, 318), (234, 320, 385, 319), (234, 318, 393, 320), (235, 289, 385, 320), (235, 296, 381, 289), (235, 320, 393, 296), (236, 321, 386, 275), (236, 280, 391, 321), (236, 275, 381, 280), (237, 322, 386, 321), (237, 323, 389, 322), (237, 321, 391, 323), (238, 293, 389, 323), (238, 295, 380, 293), (238, 323, 391, 295), (239, 324, 389, 293), (239, 279, 390, 324), (239, 293, 380, 279), (240, 325, 389, 324), (240, 326, 387, 325), (240, 324, 390, 326), (241, 291, 387, 326), (241, 294, 379, 291), (241, 326, 390, 294), (242, 327, 387, 291), (242, 277, 388, 327), (242, 291, 379, 277), (243, 328, 387, 327), (243, 329, 382, 328), (243, 327, 388, 329), (244, 286, 382, 329), (244, 292, 378, 286), (244, 329, 388, 292), (245, 330, 385, 289), (245, 275, 386, 330), (245, 289, 381, 275), (246, 331, 385, 330), (246, 332, 383, 331), (246, 330, 386, 332), (247, 287, 383, 332), (247, 290, 376, 287), (247, 332, 386, 290), (248, 333, 382, 286), (248, 273, 384, 333), (248, 286, 378, 273), (249, 334, 382, 333), (249, 335, 383, 334), (249, 333, 384, 335), (250, 272, 383, 335), (250, 288, 377, 272), (250, 335, 384, 288), (251, 302, 401, 346), (251, 347, 398, 302), (251, 337, 408, 347), (251, 346, 411, 337), (252, 309, 398, 347), (252, 348, 399, 309), (252, 342, 409, 348), (252, 347, 408, 342), (253, 306, 400, 349), (253, 346, 401, 306), (253, 341, 411, 346), (253, 349, 410, 341), (254, 303, 399, 348), (254, 350, 396, 303), (254, 338, 406, 350), (254, 348, 409, 338), (255, 304, 397, 351), (255, 352, 394, 304), (255, 339, 404, 352), (255, 351, 407, 339), (256, 318, 392, 353), (256, 354, 393, 318), (256, 345, 403, 354), (256, 353, 402, 345), (257, 301, 393, 354), (257, 349, 400, 301), (257, 336, 410, 349), (257, 354, 403, 336), (258, 315, 394, 352), (258, 355, 395, 315), (258, 344, 405, 355), (258, 352, 404, 344), (259, 305, 395, 355), (259, 353, 392, 305), (259, 340, 402, 353), (259, 355, 405, 340), (260, 312, 396, 350), (260, 351, 397, 312), (260, 343, 407, 351), (260, 350, 406, 343), (261, 336, 403, 366), (261, 367, 410, 336), (261, 356, 420, 367), (261, 366, 413, 356), (262, 343, 406, 368), (262, 369, 407, 343), (262, 363, 417, 369), (262, 368, 416, 363), (263, 340, 405, 370), (263, 371, 402, 340), (263, 360, 412, 371), (263, 370, 415, 360), (264, 337, 411, 372), (264, 373, 408, 337), (264, 357, 418, 373), (264, 372, 421, 357), (265, 344, 404, 374), (265, 370, 405, 344), (265, 364, 415, 370), (265, 374, 414, 364), (266, 341, 410, 367), (266, 372, 411, 341), (266, 361, 421, 372), (266, 367, 420, 361), (267, 338, 409, 375), (267, 368, 406, 338), (267, 358, 416, 368), (267, 375, 419, 358), (268, 345, 402, 371), (268, 366, 403, 345), (268, 365, 413, 366), (268, 371, 412, 365), (269, 342, 408, 373), (269, 375, 409, 342), (269, 362, 419, 375), (269, 373, 418, 362), (270, 339, 407, 369), (270, 374, 404, 339), (270, 359, 414, 374), (270, 369, 417, 359), (432, 425, 430, 437), (422, 426, 429, 424), (422, 424, 431, 428), (434, 436, 429, 426), (442, 429, 436), (424, 444, 447, 431), (431, 447, 448, 427), (423, 428, 431, 427), (423, 427, 430, 425), (427, 448, 450, 430), (430, 450, 437), (429, 442, 444, 424), (432, 437, 446, 439), (433, 438, 445, 440), (433, 443, 449, 438), (434, 440, 445, 436), (442, 436, 445), (438, 449, 447, 444), (449, 441, 448, 447), (435, 441, 449, 443), (435, 439, 446, 441), (441, 446, 450, 448), (446, 437, 450), (445, 438, 444, 442), (422, 428, 457, 453), (435, 443, 464, 461), (426, 422, 453, 456), (423, 425, 455, 454), (443, 433, 459, 464), (434, 426, 456, 460), (432, 439, 462, 458), (439, 435, 461, 462), (440, 434, 460, 463), (425, 432, 458, 455), (428, 423, 454, 457), (433, 440, 463, 459), (479, 473, 452, 470), (480, 474, 465, 471), (477, 475, 466, 468), (478, 476, 467, 469), (474, 477, 468, 465), (475, 478, 469, 466), (476, 479, 470, 467), (472, 480, 471, 451), (442, 480, 472), (448, 479, 476), (447, 478, 475), (444, 477, 474), (447, 448, 476, 478), (444, 447, 475, 477), (442, 444, 474, 480), (448, 450, 473, 479), (497, 490, 484, 494), (496, 495, 486, 488), (497, 496, 488, 490), (491, 498, 495, 485), (493, 483, 492, 498), (481, 493, 498, 491), (487, 496, 497, 489), (485, 495, 496, 487), (489, 497, 494, 482), (495, 498, 492, 486), (489, 482, 500, 503), (481, 491, 504, 499), (487, 489, 503, 502), (485, 487, 502, 501), (491, 485, 501, 504), (456, 453, 505, 508), (464, 459, 511, 516), (454, 455, 507, 506), (453, 457, 509, 505), (463, 460, 512, 515), (458, 462, 514, 510), (460, 456, 508, 512), (461, 464, 516, 513), (455, 458, 510, 507), (459, 463, 515, 511), (457, 454, 506, 509), (462, 461, 513, 514), (527, 532, 525, 520), (517, 519, 524, 521), (517, 523, 526, 519), (529, 521, 524, 531), (537, 531, 524), (519, 526, 542, 539), (526, 522, 543, 542), (518, 522, 526, 523), (518, 520, 525, 522), (522, 525, 545, 543), (525, 532, 545), (524, 519, 539, 537), (527, 534, 541, 532), (528, 535, 540, 533), (528, 533, 544, 538), (529, 531, 540, 535), (537, 540, 531), (533, 539, 542, 544), (544, 542, 543, 536), (530, 538, 544, 536), (530, 536, 541, 534), (536, 543, 545, 541), (541, 545, 532), (540, 537, 539, 533), (517, 548, 552, 523), (530, 556, 559, 538), (521, 551, 548, 517), (518, 549, 550, 520), (538, 559, 554, 528), (529, 555, 551, 521), (527, 553, 557, 534), (534, 557, 556, 530), (535, 558, 555, 529), (520, 550, 553, 527), (523, 552, 549, 518), (528, 554, 558, 535), (574, 565, 547, 568), (575, 566, 560, 569), (572, 563, 561, 570), (573, 564, 562, 571), (569, 560, 563, 572), (570, 561, 564, 573), (571, 562, 565, 574), (567, 546, 566, 575), (537, 567, 575), (543, 571, 574), (542, 570, 573), (539, 569, 572), (542, 573, 571, 543), (539, 572, 570, 542), (537, 575, 569, 539), (543, 574, 568, 545), (592, 589, 579, 585), (591, 583, 581, 590), (592, 585, 583, 591), (586, 580, 590, 593), (588, 593, 587, 578), (576, 586, 593, 588), (582, 584, 592, 591), (580, 582, 591, 590), (584, 577, 589, 592), (590, 581, 587, 593), (584, 598, 595, 577), (576, 594, 599, 586), (582, 597, 598, 584), (580, 596, 597, 582), (586, 599, 596, 580), (551, 603, 600, 548), (559, 611, 606, 554), (549, 601, 602, 550), (548, 600, 604, 552), (558, 610, 607, 555), (553, 605, 609, 557), (555, 607, 603, 551), (556, 608, 611, 559), (550, 602, 605, 553), (554, 606, 610, 558), (552, 604, 601, 549), (557, 609, 608, 556), (667, 629, 664, 671), (612, 622, 651, 630), (667, 669, 655, 629), (613, 647, 666, 643), (613, 643, 660, 624), (613, 624, 650, 639), (613, 639, 662, 647), (771, 703, 649, 675), (678, 627, 654, 706), (679, 723, 659, 635), (679, 635, 649, 703), (680, 624, 660, 722), (680, 704, 650, 624), (614, 646, 662, 639), (681, 707, 653, 628), (681, 628, 650, 704), (614, 628, 653, 640), (614, 640, 663, 646), (683, 711, 656, 633), (683, 633, 658, 716), (684, 630, 651, 697), (761, 710, 655, 669), (685, 698, 652, 631), (762, 670, 656, 711), (667, 671, 648, 612), (615, 629, 655, 634), (615, 634, 657, 632), (615, 645, 664, 629), (687, 634, 655, 710), (687, 715, 657, 634), (730, 657, 715), (615, 632, 665, 645), (665, 749, 750, 642), (688, 636, 652, 698), (688, 722, 660, 636), (689, 697, 651, 623), (689, 623, 659, 723), (616, 644, 661, 638), (616, 638, 652, 636), (616, 636, 660, 643), (616, 643, 666, 644), (617, 623, 651, 622), (632, 734, 749, 665), (617, 622, 661, 644), (617, 637, 659, 623), (618, 633, 656, 641), (618, 641, 664, 645), (618, 645, 665, 642), (618, 642, 658, 633), (642, 750, 758, 658), (658, 758, 716), (657, 730, 734, 632), (674, 675, 649, 625), (617, 644, 666, 637), (706, 654, 673, 769), (626, 694, 768, 672), (619, 646, 663, 626), (620, 635, 659, 637), (694, 626, 663, 736), (620, 637, 666, 647), (620, 625, 649, 635), (621, 631, 652, 638), (621, 638, 661, 648), (668, 671, 664, 641), (668, 641, 656, 670), (612, 648, 661, 622), (621, 668, 670, 631), (621, 648, 671, 668), (685, 631, 670, 762), (684, 761, 669, 630), (612, 630, 669, 667), (620, 647, 625), (640, 653, 707, 774), (768, 769, 673, 672), (619, 626, 672), (654, 627, 673), (627, 619, 672, 673), (619, 674, 646), (619, 627, 675, 674), (678, 771, 675, 627), (614, 639, 650, 628), (625, 647, 662), (663, 640, 774, 736), (674, 625, 662, 646), (760, 766, 756, 712), (676, 713, 741, 699), (760, 712, 745, 764), (677, 731, 759, 737), (677, 701, 752, 731), (677, 726, 740, 701), (677, 737, 754, 726), (771, 773, 739, 703), (678, 706, 744, 708), (679, 720, 751, 723), (679, 703, 739, 720), (680, 722, 752, 701), (680, 701, 740, 704), (682, 726, 754, 735), (681, 709, 743, 707), (681, 704, 740, 709), (682, 727, 743, 709), (682, 735, 755, 727), (683, 718, 746, 711), (683, 716, 748, 718), (684, 697, 741, 713), (761, 764, 745, 710), (685, 714, 742, 698), (762, 711, 746, 765), (760, 676, 738, 766), (686, 719, 745, 712), (686, 717, 747, 719), (686, 712, 756, 733), (687, 710, 745, 719), (687, 719, 747, 715), (730, 715, 747), (686, 733, 757, 717), (757, 729, 750, 749), (688, 698, 742, 721), (688, 721, 752, 722), (689, 700, 741, 697), (689, 723, 751, 700), (690, 725, 753, 732), (690, 721, 742, 725), (690, 731, 752, 721), (690, 732, 759, 731), (691, 699, 741, 700), (717, 757, 749, 734), (691, 732, 753, 699), (691, 700, 751, 724), (692, 728, 746, 718), (692, 733, 756, 728), (692, 729, 757, 733), (692, 718, 748, 729), (729, 748, 758, 750), (748, 716, 758), (747, 717, 734, 730), (772, 702, 739, 773), (691, 724, 759, 732), (706, 769, 770, 744), (705, 767, 768, 694), (693, 705, 755, 735), (695, 724, 751, 720), (694, 736, 755, 705), (695, 737, 759, 724), (695, 720, 739, 702), (696, 725, 742, 714), (696, 738, 753, 725), (763, 728, 756, 766), (763, 765, 746, 728), (676, 699, 753, 738), (696, 714, 765, 763), (696, 763, 766, 738), (685, 762, 765, 714), (684, 713, 764, 761), (676, 760, 764, 713), (695, 702, 737), (727, 774, 707, 743), (768, 767, 770, 769), (693, 767, 705), (744, 770, 708), (708, 770, 767, 693), (693, 735, 772), (693, 772, 773, 708), (678, 708, 773, 771), (682, 709, 740, 726), (702, 754, 737), (755, 736, 774, 727), (772, 735, 754, 702), (867, 862, 782, 797), (799, 783, 847, 837), (868, 863, 793, 790), (797, 782, 851, 835), (864, 870, 788, 783), (790, 793, 849, 836), (862, 868, 790, 782), (783, 788, 838, 847), (857, 853, 801, 805), (782, 790, 836, 851), (860, 854, 802, 810), (805, 801, 874, 878), (855, 859, 811, 803), (810, 802, 875, 872), (852, 841, 808, 800), (803, 811, 873, 876), (874, 872, 785, 812), (800, 808, 860, 853), (850, 842, 789, 798), (812, 785, 868, 862), (854, 858, 806, 802), (798, 789, 858, 854), (848, 843, 807, 796), (802, 806, 879, 875), (856, 861, 809, 804), (796, 807, 859, 855), (846, 844, 787, 794), (804, 809, 871, 877), (859, 856, 804, 811), (794, 787, 861, 856), (841, 850, 798, 808), (811, 804, 877, 873), (858, 855, 803, 806), (808, 798, 854, 860), (843, 846, 794, 807), (806, 803, 876, 879), (863, 869, 799, 793), (807, 794, 856, 859), (840, 852, 800, 791), (793, 799, 837, 849), (865, 866, 792, 795), (791, 800, 853, 857), (842, 848, 796, 789), (795, 792, 839, 845), (870, 865, 795, 788), (789, 796, 855, 858), (853, 860, 810, 801), (788, 795, 845, 838), (879, 876, 814, 817), (801, 810, 872, 874), (873, 877, 815, 786), (817, 814, 864, 869), (877, 871, 784, 815), (786, 815, 865, 870), (875, 879, 817, 813), (815, 784, 866, 865), (876, 873, 786, 814), (813, 817, 869, 863), (872, 875, 813, 785), (814, 786, 870, 864), (878, 874, 812, 816), (785, 813, 863, 868), (816, 812, 862, 867), (775, 825, 886, 834), (775, 834, 881, 823), (775, 823, 880, 825), (776, 833, 885, 827), (776, 827, 882, 821), (781, 777, 832, 828), (778, 776, 821, 818), (781, 824, 819, 777), (780, 779, 830, 829), (780, 829, 832, 777), (869, 864, 783, 799), (780, 777, 819, 822), (781, 778, 818, 824), (780, 822, 820, 779), (781, 828, 831, 778), (779, 820, 883, 826), (779, 826, 884, 830), (778, 831, 833, 776), (825, 827, 885, 886), (880, 882, 827, 825)])
me_icosphere_017.polygons.foreach_set('use_smooth', [1, 1, 1, 1, 1, 1, 1, 1, 1, 1, 1, 1, 1, 1, 1, 1, 1, 1, 1, 1, 1, 1, 1, 1, 1, 1, 1, 1, 1, 1, 1, 1, 1, 1, 1, 1, 1, 1, 1, 1, 1, 1, 1, 1, 1, 1, 1, 1, 1, 1, 1, 1, 1, 1, 1, 1, 1, 1, 1, 1, 1, 1, 1, 1, 1, 1, 1, 1, 1, 1, 1, 1, 1, 1, 1, 1, 1, 1, 1, 1, 1, 1, 1, 1, 1, 1, 1, 1, 1, 1, 1, 1, 1, 1, 1, 1, 1, 1, 1, 1, 1, 1, 1, 1, 1, 1, 1, 1, 1, 1, 1, 1, 1, 1, 1, 1, 1, 1, 1, 1, 0, 0, 0, 0, 0, 0, 0, 0, 0, 0, 0, 0, 0, 0, 0, 0, 0, 0, 0, 0, 0, 0, 0, 0, 0, 0, 0, 0, 0, 0, 0, 0, 0, 0, 0, 0, 0, 0, 0, 0, 0, 0, 0, 0, 0, 0, 0, 0, 0, 0, 0, 0, 0, 0, 0, 0, 0, 0, 0, 0, 0, 0, 0, 0, 0, 0, 0, 0, 0, 0, 0, 0, 0, 0, 0, 0, 0, 0, 0, 0, 1, 1, 1, 1, 1, 1, 1, 1, 1, 1, 1, 1, 1, 1, 1, 1, 1, 1, 1, 1, 1, 1, 1, 1, 1, 1, 1, 1, 1, 1, 1, 1, 1, 1, 1, 1, 1, 1, 1, 1, 1, 1, 1, 1, 1, 1, 1, 1, 1, 1, 1, 1, 1, 1, 1, 1, 1, 1, 1, 1, 1, 1, 1, 1, 1, 1, 1, 1, 1, 1, 1, 1, 1, 1, 1, 1, 1, 1, 1, 1, 1, 1, 1, 1, 1, 1, 1, 1, 1, 1, 1, 1, 1, 1, 1, 1, 1, 1, 1, 1, 1, 1, 1, 1, 1, 1, 1, 1, 1, 1, 1, 1, 1, 1, 1, 1, 1, 1, 1, 1, 0, 0, 0, 0, 0, 0, 0, 0, 0, 0, 0, 0, 0, 0, 0, 0, 0, 0, 0, 0, 0, 0, 0, 0, 0, 0, 0, 0, 0, 0, 0, 0, 0, 0, 0, 0, 0, 0, 0, 0, 0, 0, 0, 0, 0, 0, 0, 0, 0, 0, 0, 0, 0, 0, 0, 0, 0, 0, 0, 0, 0, 0, 0, 0, 0, 0, 0, 0, 0, 0, 0, 0, 0, 0, 0, 0, 0, 0, 0, 0, 0, 0, 0, 0, 0, 0, 0, 0, 0, 0, 0, 0, 0, 0, 0, 0, 0, 0, 0, 0, 0, 0, 0, 0, 0, 0, 0, 0, 0, 0, 0, 0, 0, 0, 0, 0, 0, 0, 0, 0, 0, 0, 0, 0, 0, 0, 0, 0, 0, 0, 0, 0, 0, 0, 0, 0, 0, 0, 0, 0, 0, 0, 0, 0, 0, 0, 0, 0, 0, 0, 0, 0, 0, 0, 0, 0, 0, 0, 0, 0, 0, 0, 0, 0, 0, 0, 0, 0, 0, 0, 0, 0, 0, 0, 0, 0, 0, 0, 0, 0, 0, 0, 0, 0, 0, 0, 0, 0, 0, 0, 0, 0, 0, 0, 0, 0, 0, 0, 0, 0, 0, 0, 0, 0, 0, 0, 0, 0, 0, 0, 0, 0, 0, 0, 0, 0, 0, 0, 0, 0, 0, 0, 0, 0, 0, 0, 0, 0, 0, 0, 0, 0, 0, 0, 0, 0, 0, 0, 0, 0, 0, 0, 0, 0, 0, 0, 0, 0, 0, 0, 0, 0, 0, 0, 0, 0, 0, 0, 0, 0, 0, 0, 0, 0, 0, 0, 0, 0, 0, 0, 0, 0, 0, 0, 0, 0, 0, 0, 0, 0, 0, 0, 0, 0, 0, 0, 0, 0, 0, 0, 0, 0, 0, 0, 0, 0, 0, 0, 0, 0, 0, 0, 0, 0, 0, 0, 0, 0, 0, 0, 0, 0, 0, 0, 0, 0, 0, 0, 0, 0, 0, 0, 0, 0, 0, 0, 0, 0, 0, 0, 0, 0, 0, 0, 0, 0, 0, 0, 0, 0, 0, 0, 0, 0, 0, 0, 0, 0, 0, 0, 0, 0, 0, 0, 0, 0, 0, 0, 0, 0, 0, 0, 0, 0, 0, 0, 0, 0, 0, 0, 0, 0, 0, 0, 0, 0, 0, 0, 0, 0, 0, 0, 0, 0, 0, 0, 0, 0, 0, 0, 0, 0, 0, 0, 0, 0, 0, 0, 0, 0, 0, 0, 0, 0, 0, 0, 0, 0, 0, 0, 0, 0, 0, 0, 0, 0, 0, 0, 0, 0, 0, 0, 0, 0, 0, 0, 0, 0, 0, 0, 0, 0, 0, 0, 0, 0, 0, 0, 0, 0, 0, 0, 0, 0, 0, 0, 0, 0, 0, 0, 0, 0, 0, 0, 0, 0, 0, 0, 0, 0, 0, 0, 0, 0, 0, 0, 0, 0, 0, 0, 0, 0, 0, 0, 0, 0, 0, 0, 0, 0, 0, 0, 0, 0, 0, 0, 0, 0, 0])
me_icosphere_017.polygons.foreach_set('material_index', [3, 3, 3, 3, 3, 3, 3, 3, 3, 3, 3, 3, 3, 3, 3, 3, 3, 3, 3, 3, 3, 3, 3, 3, 3, 3, 3, 3, 3, 3, 3, 3, 3, 3, 3, 3, 3, 3, 3, 3, 3, 3, 3, 3, 3, 3, 3, 3, 3, 3, 3, 3, 3, 3, 3, 3, 3, 3, 3, 3, 3, 3, 3, 3, 3, 3, 3, 3, 3, 3, 3, 3, 3, 3, 3, 3, 3, 3, 3, 3, 3, 3, 3, 3, 3, 3, 3, 3, 3, 3, 3, 3, 3, 3, 3, 3, 3, 3, 3, 3, 3, 3, 3, 3, 3, 3, 3, 3, 3, 3, 3, 3, 3, 3, 3, 3, 3, 3, 3, 3, 0, 0, 0, 0, 0, 0, 0, 0, 0, 0, 0, 0, 0, 0, 0, 0, 0, 0, 0, 0, 0, 0, 0, 0, 0, 0, 0, 0, 0, 0, 0, 0, 0, 0, 0, 0, 0, 0, 0, 0, 0, 0, 0, 0, 0, 0, 0, 0, 0, 0, 0, 0, 0, 0, 0, 0, 0, 0, 0, 0, 0, 0, 0, 0, 0, 0, 0, 0, 0, 0, 0, 0, 0, 0, 0, 0, 0, 0, 0, 0, 3, 3, 3, 3, 3, 3, 3, 3, 3, 3, 3, 3, 3, 3, 3, 3, 3, 3, 3, 3, 3, 3, 3, 3, 3, 3, 3, 3, 3, 3, 3, 3, 3, 3, 3, 3, 3, 3, 3, 3, 3, 3, 3, 3, 3, 3, 3, 3, 3, 3, 3, 3, 3, 3, 3, 3, 3, 3, 3, 3, 3, 3, 3, 3, 3, 3, 3, 3, 3, 3, 3, 3, 3, 3, 3, 3, 3, 3, 3, 3, 3, 3, 3, 3, 3, 3, 3, 3, 3, 3, 3, 3, 3, 3, 3, 3, 3, 3, 3, 3, 3, 3, 3, 3, 3, 3, 3, 3, 3, 3, 3, 3, 3, 3, 3, 3, 3, 3, 3, 3, 0, 0, 0, 0, 0, 0, 0, 0, 0, 0, 0, 0, 0, 0, 0, 0, 0, 0, 0, 0, 0, 0, 0, 0, 0, 0, 0, 0, 0, 0, 0, 0, 0, 0, 0, 0, 0, 0, 0, 0, 0, 0, 0, 0, 0, 0, 0, 0, 0, 0, 0, 0, 0, 0, 0, 0, 0, 0, 0, 0, 0, 0, 0, 0, 0, 0, 0, 0, 0, 0, 0, 0, 0, 0, 0, 0, 0, 0, 0, 0, 0, 0, 0, 0, 0, 0, 0, 0, 0, 0, 0, 0, 0, 0, 0, 0, 0, 0, 0, 0, 0, 0, 0, 0, 0, 0, 0, 0, 0, 0, 0, 0, 0, 0, 0, 0, 1, 1, 1, 1, 1, 1, 1, 1, 1, 1, 1, 1, 1, 1, 1, 1, 1, 1, 1, 1, 1, 1, 1, 1, 1, 1, 1, 1, 1, 1, 1, 0, 0, 0, 0, 0, 0, 0, 0, 0, 0, 0, 0, 0, 0, 0, 0, 0, 0, 0, 0, 0, 0, 0, 0, 0, 0, 0, 0, 0, 0, 0, 0, 0, 0, 0, 0, 0, 0, 0, 0, 0, 0, 0, 0, 0, 0, 0, 0, 1, 1, 1, 1, 1, 1, 1, 1, 1, 1, 1, 1, 1, 1, 1, 1, 1, 1, 1, 1, 1, 1, 1, 1, 1, 1, 1, 1, 1, 1, 1, 0, 0, 0, 0, 0, 0, 0, 0, 0, 0, 0, 0, 0, 0, 0, 0, 0, 0, 0, 0, 0, 0, 0, 0, 0, 0, 0, 0, 0, 0, 0, 0, 0, 0, 0, 0, 0, 0, 0, 0, 0, 0, 0, 0, 0, 0, 0, 0, 0, 0, 0, 0, 0, 0, 0, 0, 0, 0, 0, 0, 0, 0, 0, 0, 0, 0, 0, 0, 0, 0, 0, 0, 0, 0, 0, 0, 0, 0, 0, 0, 0, 0, 0, 0, 0, 0, 0, 0, 0, 0, 0, 0, 0, 0, 0, 0, 0, 0, 0, 0, 0, 0, 0, 0, 0, 0, 0, 0, 0, 0, 0, 0, 0, 0, 0, 0, 0, 0, 0, 0, 0, 0, 0, 0, 0, 0, 0, 0, 0, 0, 0, 0, 0, 0, 0, 0, 0, 0, 0, 0, 0, 0, 0, 0, 0, 0, 0, 0, 0, 0, 0, 0, 0, 0, 0, 0, 0, 0, 0, 0, 0, 0, 0, 0, 0, 0, 0, 0, 0, 0, 0, 0, 0, 0, 0, 0, 0, 0, 0, 0, 1, 1, 1, 1, 1, 1, 1, 1, 1, 1, 1, 1, 1, 1, 1, 1, 1, 1, 1, 1, 1, 1, 1, 1, 1, 1, 1, 1, 1, 1, 1, 1, 1, 1, 1, 1, 1, 1, 1, 1, 1, 1, 1, 1, 1, 1, 1, 1, 1, 1, 1, 1, 1, 1, 1, 1, 1, 1, 1, 1, 1, 1, 1, 1, 1, 1, 1, 1, 1, 1, 1, 1, 1, 1, 1, 1, 1, 1, 1, 1, 1, 1, 1])
me_icosphere_017.materials.append(mat_coralgrouper_main)
me_icosphere_017.materials.append(mat_coralgrouper_fins)
me_icosphere_017.materials.append(mat_coralgrouper_details)
me_icosphere_017.materials.append(mat_eyes)
me_icosphere_017.use_remesh_preserve_volume = False
me_icosphere_017.use_remesh_preserve_attributes = False
me_icosphere_017.use_mirror_vertex_groups = False
me_icosphere_017.update()
arm_armature = bpy.data.armatures.new('Armature')  # bones are not reproduced

# ---- objects
ob_fish_armature = bpy.data.objects.new('Fish_Armature', arm_armature)
ob_coralgrouper = bpy.data.objects.new('CoralGrouper', me_icosphere_017)

# ---- transforms, parenting, visibility, modifiers, constraints
ob_fish_armature.location = (0.0, 0.0, 0.0)
ob_fish_armature.lineart.crease_threshold = 0.0
ob_coralgrouper.parent = ob_fish_armature
ob_coralgrouper.location = (0.0, 0.0, 0.0)
ob_coralgrouper.lineart.crease_threshold = 0.0
_vg = ob_coralgrouper.vertex_groups.new(name='Main1')
for _i, _w in zip([0, 1, 2, 3, 4, 5, 6, 7, 8, 9, 10, 11, 12, 13, 14, 15, 16, 17, 18, 19, 20, 21, 22, 23, 24, 25, 26, 27, 28, 29, 30, 31, 32, 33, 34, 35, 36, 37, 38, 39, 40, 41, 42, 43, 44, 45, 46, 47, 48, 49, 50, 51, 52, 53, 54, 55, 56, 57, 58, 59, 60, 61, 62, 63, 64, 65, 66, 67, 68, 69, 70, 71, 72, 73, 74, 75, 76, 77, 78, 79, 80, 81, 82, 83, 84, 85, 86, 87, 88, 89, 90, 91, 92, 93, 94, 95, 96, 97, 98, 99, 100, 101, 102, 103, 104, 105, 106, 107, 108, 109, 110, 111, 112, 113, 114, 115, 116, 117, 118, 119, 120, 121, 122, 123, 124, 125, 126, 127, 128, 129, 130, 131, 132, 133, 134, 135, 136, 137, 138, 139, 140, 141, 142, 143, 144, 145, 146, 147, 148, 149, 150, 151, 152, 153, 154, 155, 156, 157, 158, 159, 160, 161, 162, 163, 164, 165, 166, 167, 168, 169, 170, 171, 172, 173, 174, 175, 176, 177, 178, 179, 180, 181, 182, 183, 184, 185, 186, 187, 188, 189, 190, 191, 192, 193, 194, 195, 196, 197, 198, 199, 200, 201, 202, 203, 204, 205, 206, 207, 208, 209, 210, 211, 212, 213, 214, 215, 216, 217, 218, 219, 220, 221, 222, 223, 224, 225, 226, 227, 228, 229, 230, 231, 232, 233, 234, 235, 236, 237, 238, 239, 240, 241, 242, 243, 244, 245, 246, 247, 248, 249, 250, 251, 252, 253, 254, 255, 256, 257, 258, 259, 260, 261, 262, 263, 264, 265, 266, 267, 268, 269, 270, 271, 272, 273, 274, 275, 276, 277, 278, 279, 280, 281, 282, 283, 284, 285, 286, 287, 288, 289, 290, 291, 292, 293, 294, 295, 296, 297, 298, 299, 300, 301, 302, 303, 304, 305, 306, 307, 308, 309, 310, 311, 312, 313, 314, 315, 316, 317, 318, 319, 320, 321, 322, 323, 324, 325, 326, 327, 328, 329, 330, 331, 332, 333, 334, 335, 336, 337, 338, 339, 340, 341, 342, 343, 344, 345, 346, 347, 348, 349, 350, 351, 352, 353, 354, 355, 356, 357, 358, 359, 360, 361, 362, 363, 364, 365, 366, 367, 368, 369, 370, 371, 372, 373, 374, 375, 376, 377, 378, 379, 380, 381, 382, 383, 384, 385, 386, 387, 388, 389, 390, 391, 392, 393, 394, 395, 396, 397, 398, 399, 400, 401, 402, 403, 404, 405, 406, 407, 408, 409, 410, 411, 412, 413, 414, 415, 416, 417, 418, 419, 420, 421, 422, 423, 424, 425, 426, 427, 428, 429, 430, 431, 432, 433, 434, 435, 436, 437, 438, 439, 440, 441, 442, 443, 444, 445, 446, 447, 448, 449, 450, 451, 452, 453, 454, 455, 456, 457, 458, 459, 460, 461, 462, 463, 464, 465, 466, 467, 468, 469, 470, 471, 472, 473, 474, 475, 476, 477, 478, 479, 480, 505, 506, 507, 508, 509, 510, 511, 512, 513, 514, 515, 516, 517, 518, 519, 520, 521, 522, 523, 524, 525, 526, 527, 528, 529, 530, 531, 532, 533, 534, 535, 536, 537, 538, 539, 540, 541, 542, 543, 544, 545, 546, 547, 548, 549, 550, 551, 552, 553, 554, 555, 556, 557, 558, 559, 560, 561, 562, 563, 564, 565, 566, 567, 568, 569, 570, 571, 572, 573, 574, 575, 600, 601, 602, 603, 604, 605, 606, 607, 608, 609, 610, 611, 613, 614, 616, 617, 619, 620, 622, 623, 624, 625, 626, 627, 628, 635, 636, 637, 638, 639, 640, 643, 644, 646, 647, 649, 650, 651, 652, 653, 654, 659, 660, 661, 662, 663, 666, 672, 673, 674, 675, 677, 678, 679, 680, 681, 682, 688, 689, 690, 691, 693, 694, 695, 697, 698, 699, 700, 701, 702, 703, 704, 705, 706, 707, 708, 709, 720, 721, 722, 723, 724, 725, 726, 727, 731, 732, 735, 736, 737, 739, 740, 741, 742, 743, 744, 751, 752, 753, 754, 755, 759, 767, 768, 769, 770, 771, 772, 773, 774, 775, 776, 777, 778, 779, 780, 781, 818, 819, 820, 821, 822, 823, 824, 825, 826, 827, 828, 829, 830, 831, 832, 833, 834, 880, 881, 882, 883, 884, 885, 886], [0.575, 0.5797, 0.5719, 0.5691, 0.5708, 0.5825, 0.5836, 0.5662, 0.5569, 0.5717, 0.5856, 0.5841, 0.5583, 0.5563, 0.5763, 0.5672, 0.563, 0.5532, 0.5579, 0.5726, 0.5776, 0.5865, 0.5844, 0.5819, 0.5782, 0.5721, 0.5694, 0.5652, 0.5626, 0.565, 0.5636, 0.5675, 0.5718, 0.5759, 0.5757, 0.5765, 0.5742, 0.5792, 0.5783, 0.5807, 0.5535, 0.549, 0.5675, 0.5555, 0.5874, 0.5839, 0.5776, 0.5894, 0.5876, 0.5742, 0.5794, 0.5766, 0.5905, 0.5475, 0.5931, 0.5683, 0.5491, 0.5864, 0.5417, 0.593, 0.5736, 0.5801, 0.5813, 0.581, 0.5739, 0.5704, 0.5671, 0.5698, 0.5599, 0.5717, 0.5841, 0.5842, 0.5625, 0.5561, 0.5739, 0.5776, 0.5747, 0.5825, 0.577, 0.5726, 0.5655, 0.5764, 0.5639, 0.5609, 0.5643, 0.5775, 0.5853, 0.5809, 0.5575, 0.5597, 0.577, 0.5543, 0.5563, 0.586, 0.5868, 0.5672, 0.5697, 0.5647, 0.5502, 0.5551, 0.5555, 0.5734, 0.5689, 0.5756, 0.5884, 0.5852, 0.5854, 0.5831, 0.5823, 0.58, 0.5707, 0.5701, 0.5673, 0.5637, 0.5672, 0.5642, 0.5696, 0.5718, 0.5738, 0.5761, 0.5782, 0.5753, 0.5788, 0.5765, 0.5796, 0.5782, 0.5522, 0.5541, 0.589, 0.5885, 0.5678, 0.5472, 0.575, 0.5905, 0.5846, 0.5598, 0.55, 0.5508, 0.5731, 0.5637, 0.5823, 0.5895, 0.586, 0.5811, 0.5887, 0.5814, 0.5452, 0.5469, 0.5941, 0.5935, 0.567, 0.5393, 0.5753, 0.5963, 0.589, 0.5834, 0.5745, 0.5595, 0.587, 0.5919, 0.5887, 0.5556, 0.5432, 0.5951, 0.5437, 0.5722, 0.5826, 0.5801, 0.5627, 0.5608, 0.5748, 0.5754, 0.5774, 0.5821, 0.5791, 0.5731, 0.5681, 0.5719, 0.567, 0.5599, 0.5681, 0.5851, 0.5803, 0.588, 0.5877, 0.5639, 0.5808, 0.5513, 0.5522, 0.5726, 0.5602, 0.5868, 0.5818, 0.5911, 0.5896, 0.563, 0.5837, 0.5484, 0.5491, 0.5736, 0.559, 0.5915, 0.5859, 0.5971, 0.595, 0.558, 0.5878, 0.5407, 0.5412, 0.5761, 0.554, 0.575, 0.5797, 0.5719, 0.5691, 0.5708, 0.5825, 0.5836, 0.5662, 0.5569, 0.5717, 0.5856, 0.5841, 0.5583, 0.5563, 0.5763, 0.5672, 0.563, 0.5532, 0.5579, 0.5726, 0.5776, 0.5865, 0.5844, 0.5819, 0.5782, 0.5721, 0.5694, 0.5652, 0.5626, 0.565, 0.5636, 0.5675, 0.5718, 0.5759, 0.5757, 0.5765, 0.5742, 0.5792, 0.5783, 0.5807, 0.5535, 0.549, 0.5675, 0.5555, 0.5874, 0.5839, 0.5776, 0.5894, 0.5876, 0.5742, 0.5794, 0.5766, 0.5905, 0.5475, 0.5931, 0.5683, 0.5491, 0.5863, 0.5417, 0.593, 0.5736, 0.5801, 0.5813, 0.581, 0.5739, 0.5704, 0.5671, 0.5698, 0.5599, 0.5717, 0.5841, 0.5842, 0.5625, 0.5561, 0.5739, 0.5776, 0.5747, 0.5825, 0.577, 0.5726, 0.5655, 0.5764, 0.5639, 0.5609, 0.5643, 0.5775, 0.5853, 0.5809, 0.5575, 0.5597, 0.577, 0.5543, 0.5563, 0.586, 0.5868, 0.5672, 0.5697, 0.5647, 0.5502, 0.5551, 0.5555, 0.5734, 0.5689, 0.5756, 0.5884, 0.5852, 0.5854, 0.5831, 0.5823, 0.58, 0.5707, 0.5701, 0.5673, 0.5637, 0.5672, 0.5642, 0.5696, 0.5718, 0.5738, 0.5761, 0.5782, 0.5753, 0.5788, 0.5765, 0.5796, 0.5782, 0.5522, 0.5541, 0.589, 0.5885, 0.5678, 0.5472, 0.575, 0.5905, 0.5846, 0.5598, 0.55, 0.5508, 0.5731, 0.5637, 0.5823, 0.5895, 0.586, 0.5811, 0.5887, 0.5814, 0.5452, 0.5469, 0.5941, 0.5935, 0.567, 0.5393, 0.5753, 0.5963, 0.589, 0.5834, 0.5744, 0.5595, 0.587, 0.5919, 0.5887, 0.5556, 0.5432, 0.5951, 0.5437, 0.5722, 0.5826, 0.5801, 0.5627, 0.5608, 0.5748, 0.5754, 0.5774, 0.5821, 0.5791, 0.5731, 0.5681, 0.5719, 0.567, 0.5599, 0.5681, 0.5851, 0.5803, 0.588, 0.5877, 0.5639, 0.5808, 0.5513, 0.5522, 0.5726, 0.5602, 0.5868, 0.5818, 0.591, 0.5896, 0.563, 0.5837, 0.5484, 0.5491, 0.5736, 0.559, 0.5915, 0.5859, 0.5971, 0.595, 0.558, 0.5878, 0.5407, 0.5412, 0.5761, 0.554, 0.142, 0.1425, 0.1415, 0.1422, 0.1414, 0.1418, 0.1424, 0.1413, 0.1418, 0.1417, 0.1419, 0.1403, 0.141, 0.1408, 0.1412, 0.1417, 0.141, 0.1415, 0.1406, 0.1413, 0.1412, 0.1403, 0.1413, 0.141, 0.1415, 0.1414, 0.1415, 0.1411, 0.1416, 0.1415, 0.1415, 0.1419, 0.1432, 0.1428, 0.1406, 0.1429, 0.1422, 0.1375, 0.1397, 0.1386, 0.1406, 0.1386, 0.1374, 0.1415, 0.1415, 0.1415, 0.1415, 0.1415, 0.1415, 0.1415, 0.1415, 0.1415, 0.1415, 0.1415, 0.1415, 0.1415, 0.1415, 0.1415, 0.1415, 0.1399, 0.1418, 0.1414, 0.138, 0.1414, 0.1406, 0.1342, 0.1365, 0.1363, 0.1389, 0.1353, 0.1343, 0.142, 0.1425, 0.1415, 0.1422, 0.1414, 0.1418, 0.1424, 0.1413, 0.1418, 0.1417, 0.1419, 0.1403, 0.141, 0.1408, 0.1412, 0.1417, 0.141, 0.1415, 0.1406, 0.1413, 0.1412, 0.1403, 0.1413, 0.141, 0.1415, 0.1414, 0.1415, 0.1411, 0.1416, 0.1415, 0.1415, 0.1419, 0.1432, 0.1428, 0.1406, 0.1429, 0.1422, 0.1375, 0.1397, 0.1386, 0.1406, 0.1386, 0.1374, 0.1415, 0.1415, 0.1415, 0.1415, 0.1415, 0.1415, 0.1415, 0.1415, 0.1415, 0.1415, 0.1415, 0.1415, 0.1415, 0.1415, 0.1415, 0.1415, 0.1399, 0.1418, 0.1414, 0.138, 0.1414, 0.1406, 0.1342, 0.1365, 0.1363, 0.1389, 0.1353, 0.1343, 0.1976, 0.764, 0.07747, 0.08809, 0.8653, 0.2966, 0.03547, 0.08877, 0.1922, 0.6437, 0.9703, 0.8551, 0.7034, 0.3131, 0.07679, 0.163, 0.02824, 0.4209, 0.9472, 0.1363, 0.07829, 0.7861, 0.3062, 0.676, 0.3793, 0.03523, 0.0284, 0.9098, 0.9582, 0.1654, 0.1314, 0.02107, 0.6252, 0.9768, 0.157, 0.9765, 0.9696, 0.8027, 0.7832, 0.1976, 0.8672, 0.2425, 0.2729, 0.7775, 0.764, 0.07206, 0.06426, 0.07747, 0.08809, 0.8653, 0.9935, 0.2966, 0.01445, 0.01827, 0.03547, 0.08877, 0.1922, 0.6437, 0.5104, 0.56, 0.9703, 0.9815, 0.9262, 0.8551, 0.7034, 0.3131, 0.07679, 0.1407, 0.127, 0.163, 0.02824, 0.4209, 0.9472, 0.1363, 0.07829, 0.7861, 0.9925, 0.3062, 0.676, 0.3793, 0.03523, 0.0284, 0.9098, 0.9582, 0.1654, 0.1314, 0.02107, 0.6252, 0.9768, 0.157, 0.9765, 0.9919, 0.9883, 0.9696, 0.7169, 0.8027, 0.7832, 0.9675, 0.1046, 0.09276, 0.07549, 0.08491, 0.07072, 0.07283, 0.07932, 0.08434, 0.07154, 0.06853, 0.09339, 0.06921, 0.1097, 0.0755, 0.1014, 0.06972, 0.09612, 0.08196, 0.07564, 0.07213, 0.08601, 0.07795, 0.09185, 0.1011, 0.1073, 0.1103, 0.09808, 0.06875, 0.07127, 0.09409, 0.09742]): _vg.add([_i], _w, 'REPLACE')
_vg = ob_coralgrouper.vertex_groups.new(name='Main2')
for _i, _w in zip([0, 1, 2, 3, 4, 5, 6, 7, 8, 9, 10, 11, 12, 13, 14, 15, 16, 17, 18, 19, 20, 21, 22, 23, 24, 25, 26, 27, 28, 29, 30, 31, 32, 33, 34, 35, 36, 37, 38, 39, 40, 41, 42, 43, 44, 45, 46, 47, 48, 49, 50, 51, 52, 53, 54, 55, 56, 57, 58, 59, 60, 61, 62, 63, 64, 65, 66, 67, 68, 69, 70, 71, 72, 73, 74, 75, 76, 77, 78, 79, 80, 81, 82, 83, 84, 85, 86, 87, 88, 89, 90, 91, 92, 93, 94, 95, 96, 97, 98, 99, 100, 101, 102, 103, 104, 105, 106, 107, 108, 109, 110, 111, 112, 113, 114, 115, 116, 117, 118, 119, 120, 121, 122, 123, 124, 125, 126, 127, 128, 129, 130, 131, 132, 133, 134, 135, 136, 137, 138, 139, 140, 141, 142, 143, 144, 145, 146, 147, 148, 149, 150, 151, 152, 153, 154, 155, 156, 157, 158, 159, 160, 161, 162, 163, 164, 165, 166, 167, 168, 169, 170, 171, 172, 173, 174, 175, 176, 177, 178, 179, 180, 181, 182, 183, 184, 185, 186, 187, 188, 189, 190, 191, 192, 193, 194, 195, 196, 197, 198, 199, 200, 201, 202, 203, 204, 205, 206, 207, 208, 209, 210, 211, 212, 213, 214, 215, 216, 217, 218, 219, 220, 221, 222, 223, 224, 225, 226, 227, 228, 229, 230, 231, 232, 233, 234, 235, 236, 237, 238, 239, 240, 241, 242, 243, 244, 245, 246, 247, 248, 249, 250, 251, 252, 253, 254, 255, 256, 257, 258, 259, 260, 261, 262, 263, 264, 265, 266, 267, 268, 269, 270, 271, 272, 273, 274, 275, 276, 277, 278, 279, 280, 281, 282, 283, 284, 285, 286, 287, 288, 289, 290, 291, 292, 293, 294, 295, 296, 297, 298, 299, 300, 301, 302, 303, 304, 305, 306, 307, 308, 309, 310, 311, 312, 313, 314, 315, 316, 317, 318, 319, 320, 321, 322, 323, 324, 325, 326, 327, 328, 329, 330, 331, 332, 333, 334, 335, 336, 337, 338, 339, 340, 341, 342, 343, 344, 345, 346, 347, 348, 349, 350, 351, 352, 353, 354, 355, 356, 357, 358, 359, 360, 361, 362, 363, 364, 365, 366, 367, 368, 369, 370, 371, 372, 373, 374, 375, 376, 377, 378, 379, 380, 381, 382, 383, 384, 385, 386, 387, 388, 389, 390, 391, 392, 393, 394, 395, 396, 397, 398, 399, 400, 401, 402, 403, 404, 405, 406, 407, 408, 409, 410, 411, 412, 413, 414, 415, 416, 417, 418, 419, 420, 421, 422, 423, 424, 425, 426, 427, 428, 429, 430, 431, 432, 433, 434, 435, 436, 437, 438, 439, 440, 441, 442, 443, 444, 445, 446, 447, 448, 449, 450, 451, 452, 453, 454, 455, 456, 457, 458, 459, 460, 461, 462, 463, 464, 465, 466, 467, 468, 469, 470, 471, 472, 473, 474, 475, 476, 477, 478, 479, 480, 505, 506, 507, 508, 509, 510, 511, 512, 513, 514, 515, 516, 517, 518, 519, 520, 521, 522, 523, 524, 525, 526, 527, 528, 529, 530, 531, 532, 533, 534, 535, 536, 537, 538, 539, 540, 541, 542, 543, 544, 545, 546, 547, 548, 549, 550, 551, 552, 553, 554, 555, 556, 557, 558, 559, 560, 561, 562, 563, 564, 565, 566, 567, 568, 569, 570, 571, 572, 573, 574, 575, 600, 601, 602, 603, 604, 605, 606, 607, 608, 609, 610, 611, 612, 613, 614, 616, 617, 619, 620, 621, 622, 623, 624, 625, 626, 627, 628, 630, 631, 635, 636, 637, 638, 639, 640, 643, 644, 646, 647, 648, 649, 650, 651, 652, 653, 654, 659, 660, 661, 662, 666, 667, 668, 669, 670, 671, 673, 674, 675, 676, 677, 678, 679, 680, 681, 682, 684, 685, 688, 689, 690, 691, 693, 695, 696, 697, 698, 699, 700, 701, 702, 703, 704, 705, 707, 708, 709, 713, 714, 720, 721, 722, 723, 724, 725, 726, 727, 731, 732, 735, 737, 738, 739, 740, 741, 742, 743, 744, 751, 752, 753, 754, 759, 760, 761, 762, 763, 764, 765, 766, 770, 771, 772, 773, 774, 775, 776, 777, 778, 779, 780, 781, 818, 819, 820, 821, 822, 823, 824, 825, 826, 827, 828, 829, 830, 831, 832, 833, 834, 880, 881, 882, 883, 884, 885, 886], [0.425, 0.4203, 0.4281, 0.4309, 0.4292, 0.4175, 0.4164, 0.4338, 0.4431, 0.4283, 0.4144, 0.4159, 0.4417, 0.4437, 0.4237, 0.4328, 0.437, 0.4468, 0.4421, 0.4274, 0.4224, 0.4135, 0.4156, 0.4181, 0.4218, 0.4279, 0.4306, 0.4348, 0.4374, 0.435, 0.4364, 0.4325, 0.4282, 0.4241, 0.4243, 0.4235, 0.4258, 0.4208, 0.4217, 0.4193, 0.4465, 0.451, 0.4325, 0.4445, 0.4126, 0.4161, 0.4224, 0.4106, 0.4124, 0.4258, 0.4206, 0.4234, 0.4095, 0.4525, 0.4069, 0.4317, 0.4509, 0.4137, 0.4583, 0.407, 0.4264, 0.4199, 0.4187, 0.419, 0.4261, 0.4296, 0.4329, 0.4302, 0.4401, 0.4283, 0.4159, 0.4158, 0.4375, 0.4439, 0.4261, 0.4224, 0.4253, 0.4175, 0.423, 0.4274, 0.4345, 0.4236, 0.4361, 0.4391, 0.4357, 0.4225, 0.4147, 0.4192, 0.4425, 0.4403, 0.423, 0.4457, 0.4437, 0.414, 0.4132, 0.4328, 0.4303, 0.4353, 0.4498, 0.4449, 0.4445, 0.4266, 0.4311, 0.4244, 0.4116, 0.4148, 0.4146, 0.4169, 0.4177, 0.42, 0.4293, 0.4299, 0.4327, 0.4363, 0.4328, 0.4358, 0.4304, 0.4282, 0.4262, 0.4239, 0.4218, 0.4247, 0.4212, 0.4235, 0.4204, 0.4218, 0.4478, 0.4459, 0.411, 0.4115, 0.4323, 0.4528, 0.425, 0.4095, 0.4154, 0.4402, 0.45, 0.4492, 0.4269, 0.4363, 0.4177, 0.4105, 0.414, 0.4189, 0.4113, 0.4186, 0.4548, 0.4531, 0.4059, 0.4065, 0.433, 0.4607, 0.4247, 0.4037, 0.411, 0.4166, 0.4256, 0.4405, 0.413, 0.4081, 0.4113, 0.4444, 0.4568, 0.4049, 0.4563, 0.4278, 0.4174, 0.4199, 0.4373, 0.4392, 0.4252, 0.4246, 0.4226, 0.4179, 0.4209, 0.4269, 0.4319, 0.4281, 0.433, 0.4401, 0.4319, 0.4149, 0.4197, 0.412, 0.4123, 0.4361, 0.4192, 0.4487, 0.4478, 0.4274, 0.4398, 0.4132, 0.4182, 0.409, 0.4104, 0.437, 0.4163, 0.4516, 0.4509, 0.4264, 0.441, 0.4085, 0.4141, 0.403, 0.405, 0.442, 0.4122, 0.4593, 0.4588, 0.4239, 0.446, 0.425, 0.4203, 0.4281, 0.4309, 0.4292, 0.4175, 0.4164, 0.4338, 0.4431, 0.4283, 0.4144, 0.4159, 0.4417, 0.4437, 0.4237, 0.4328, 0.437, 0.4468, 0.4421, 0.4274, 0.4224, 0.4135, 0.4156, 0.4181, 0.4218, 0.4279, 0.4306, 0.4348, 0.4374, 0.435, 0.4364, 0.4325, 0.4282, 0.4241, 0.4243, 0.4235, 0.4258, 0.4208, 0.4217, 0.4193, 0.4465, 0.451, 0.4325, 0.4445, 0.4126, 0.4161, 0.4224, 0.4106, 0.4124, 0.4258, 0.4206, 0.4234, 0.4095, 0.4525, 0.4069, 0.4317, 0.4509, 0.4137, 0.4583, 0.407, 0.4264, 0.4199, 0.4187, 0.419, 0.4261, 0.4296, 0.4329, 0.4302, 0.4401, 0.4283, 0.4159, 0.4158, 0.4375, 0.4439, 0.4261, 0.4224, 0.4253, 0.4175, 0.423, 0.4274, 0.4345, 0.4236, 0.4361, 0.4391, 0.4357, 0.4225, 0.4147, 0.4192, 0.4425, 0.4403, 0.423, 0.4457, 0.4437, 0.414, 0.4132, 0.4328, 0.4303, 0.4353, 0.4498, 0.4449, 0.4445, 0.4266, 0.4311, 0.4244, 0.4116, 0.4148, 0.4146, 0.4169, 0.4177, 0.42, 0.4293, 0.4299, 0.4327, 0.4363, 0.4328, 0.4358, 0.4304, 0.4282, 0.4262, 0.4239, 0.4218, 0.4247, 0.4212, 0.4235, 0.4204, 0.4218, 0.4478, 0.4459, 0.411, 0.4115, 0.4323, 0.4528, 0.425, 0.4095, 0.4154, 0.4402, 0.45, 0.4492, 0.4269, 0.4363, 0.4177, 0.4105, 0.414, 0.4189, 0.4113, 0.4186, 0.4548, 0.4531, 0.4059, 0.4065, 0.433, 0.4607, 0.4247, 0.4037, 0.411, 0.4166, 0.4256, 0.4405, 0.413, 0.4081, 0.4113, 0.4444, 0.4568, 0.4049, 0.4563, 0.4278, 0.4174, 0.4199, 0.4373, 0.4392, 0.4252, 0.4246, 0.4226, 0.4179, 0.4209, 0.4269, 0.4319, 0.4281, 0.433, 0.4401, 0.4319, 0.4149, 0.4197, 0.412, 0.4123, 0.4361, 0.4192, 0.4487, 0.4478, 0.4274, 0.4398, 0.4132, 0.4182, 0.409, 0.4104, 0.437, 0.4163, 0.4516, 0.4509, 0.4264, 0.441, 0.4085, 0.4141, 0.403, 0.405, 0.442, 0.4122, 0.4593, 0.4588, 0.4239, 0.446, 0.858, 0.8575, 0.8585, 0.8578, 0.8586, 0.8582, 0.8576, 0.8587, 0.8582, 0.8583, 0.8581, 0.8598, 0.859, 0.8592, 0.8588, 0.8583, 0.859, 0.8585, 0.8594, 0.8587, 0.8588, 0.8597, 0.8587, 0.859, 0.8585, 0.8586, 0.8585, 0.8589, 0.8584, 0.8585, 0.8585, 0.8581, 0.8568, 0.8572, 0.8594, 0.8571, 0.8578, 0.8625, 0.8603, 0.8614, 0.8594, 0.8614, 0.8626, 0.8585, 0.8585, 0.8585, 0.8585, 0.8585, 0.8585, 0.8585, 0.8585, 0.8585, 0.8585, 0.8585, 0.8585, 0.8586, 0.8585, 0.8585, 0.8585, 0.8601, 0.8582, 0.8586, 0.862, 0.8586, 0.8594, 0.8658, 0.8635, 0.8637, 0.8611, 0.8647, 0.8657, 0.858, 0.8575, 0.8585, 0.8578, 0.8586, 0.8582, 0.8576, 0.8587, 0.8582, 0.8583, 0.8581, 0.8597, 0.859, 0.8592, 0.8588, 0.8583, 0.859, 0.8585, 0.8594, 0.8587, 0.8588, 0.8597, 0.8587, 0.859, 0.8585, 0.8586, 0.8585, 0.8589, 0.8584, 0.8585, 0.8585, 0.8581, 0.8568, 0.8572, 0.8594, 0.8571, 0.8578, 0.8625, 0.8603, 0.8614, 0.8594, 0.8614, 0.8626, 0.8585, 0.8585, 0.8585, 0.8585, 0.8585, 0.8585, 0.8585, 0.8585, 0.8585, 0.8585, 0.8585, 0.8585, 0.8585, 0.8585, 0.8585, 0.8585, 0.8601, 0.8582, 0.8586, 0.862, 0.8586, 0.8594, 0.8658, 0.8635, 0.8637, 0.8611, 0.8647, 0.8657, 0.2293, 0.7541, 0.2265, 0.791, 0.7813, 0.1282, 0.6629, 0.2294, 0.6872, 0.7787, 0.7577, 0.3376, 0.006746, 0.1379, 0.2848, 0.2637, 0.264, 0.6495, 0.7894, 0.765, 0.6904, 0.5571, 0.05062, 0.7913, 0.7848, 0.2042, 0.6561, 0.1901, 0.3083, 0.5972, 0.6932, 0.696, 0.08655, 0.0299, 0.7641, 0.7952, 0.6771, 0.357, 0.7725, 0.04414, 0.04676, 0.06792, 0.06885, 0.001745, 0.008051, 0.1876, 0.2062, 0.2293, 0.7541, 0.1284, 0.7254, 0.6885, 0.2124, 0.2265, 0.2286, 0.2274, 0.7861, 0.8014, 0.791, 0.7813, 0.1282, 0.6629, 0.2294, 0.6683, 0.6628, 0.6872, 0.7787, 0.7577, 0.3376, 0.4762, 0.4189, 0.006746, 0.07063, 0.1379, 0.2848, 0.2637, 0.264, 0.6495, 0.7894, 0.7861, 0.8071, 0.765, 0.6904, 0.5571, 0.05062, 0.7913, 0.7848, 0.2042, 0.6561, 0.1901, 0.3083, 0.5972, 0.6932, 0.696, 0.08655, 0.0299, 0.7641, 0.7952, 0.6771, 0.357, 0.7725, 0.04414, 0.07221, 0.07298, 0.04676, 0.06792, 0.06885, 0.001744, 0.008051, 0.2744, 0.1876, 0.2062, 0.0123, 0.5041, 0.5087, 0.4685, 0.5089, 0.4425, 0.4549, 0.4887, 0.511, 0.4506, 0.4297, 0.5135, 0.4341, 0.5032, 0.4783, 0.5053, 0.4366, 0.5077, 0.4928, 0.4678, 0.4505, 0.5031, 0.4786, 0.506, 0.505, 0.5047, 0.5027, 0.5115, 0.431, 0.4456, 0.5063, 0.5059]): _vg.add([_i], _w, 'REPLACE')
_vg = ob_coralgrouper.vertex_groups.new(name='Main3')
for _i, _w in zip([481, 482, 483, 484, 485, 486, 487, 488, 489, 490, 491, 492, 493, 494, 495, 496, 497, 498, 499, 500, 501, 502, 503, 504, 576, 577, 578, 579, 580, 581, 582, 583, 584, 585, 586, 587, 588, 589, 590, 591, 592, 593, 594, 595, 596, 597, 598, 599, 612, 613, 616, 617, 620, 621, 622, 623, 624, 630, 631, 635, 636, 637, 638, 643, 644, 647, 648, 651, 652, 655, 656, 659, 660, 661, 666, 667, 668, 669, 670, 671, 676, 677, 680, 684, 685, 688, 689, 690, 691, 695, 696, 697, 698, 699, 700, 701, 710, 711, 713, 714, 720, 721, 722, 723, 724, 725, 731, 732, 737, 738, 741, 742, 745, 746, 751, 752, 753, 759, 760, 761, 762, 763, 764, 765, 766, 775, 776, 777, 778, 779, 780, 781, 818, 819, 820, 821, 822, 823, 824, 825, 826, 827, 828, 829, 830, 831, 832, 833, 834, 880, 881, 882, 883, 884, 885, 886], [1.0, 1.0, 1.0, 1.0, 1.0, 1.0, 1.0, 1.0, 1.0, 1.0, 1.0, 1.0, 1.0, 1.0, 1.0, 1.0, 1.0, 1.0, 1.0, 1.0, 1.0, 1.0, 1.0, 1.0, 1.0, 1.0, 1.0, 1.0, 1.0, 1.0, 1.0, 1.0, 1.0, 1.0, 1.0, 1.0, 1.0, 1.0, 1.0, 1.0, 1.0, 1.0, 1.0, 1.0, 1.0, 1.0, 1.0, 1.0, 0.5379, 0.01772, 0.09246, 0.0917, 0.006625, 0.5402, 0.1901, 0.09202, 0.01976, 0.4949, 0.4965, 0.002128, 0.09307, 0.05047, 0.1909, 0.05076, 0.09662, 0.002867, 0.5676, 0.1828, 0.1836, 0.006994, 0.0109, 0.048, 0.05113, 0.2035, 0.04919, 0.1086, 0.1106, 0.1418, 0.1439, 0.06804, 0.5379, 0.01772, 0.003459, 0.521, 0.5228, 0.09795, 0.09256, 0.09246, 0.0917, 0.006624, 0.5402, 0.2059, 0.2088, 0.1901, 0.09202, 0.01976, 0.01511, 0.01924, 0.4949, 0.4965, 0.002128, 0.09307, 0.05067, 0.04103, 0.05047, 0.1909, 0.05076, 0.09662, 0.002867, 0.5676, 0.1828, 0.1836, 0.006994, 0.0109, 0.048, 0.05113, 0.2035, 0.04919, 0.1086, 0.1554, 0.1576, 0.1106, 0.1418, 0.1439, 0.06804, 0.3913, 0.3986, 0.456, 0.4062, 0.4868, 0.4723, 0.432, 0.4046, 0.4779, 0.5017, 0.3931, 0.4967, 0.3871, 0.4462, 0.3932, 0.4936, 0.3961, 0.4253, 0.4565, 0.4774, 0.4109, 0.4435, 0.4022, 0.3939, 0.388, 0.387, 0.3904, 0.5003, 0.4832, 0.3996, 0.3967]): _vg.add([_i], _w, 'REPLACE')
_vg = ob_coralgrouper.vertex_groups.new(name='Main4')
for _i, _w in zip([612, 615, 616, 617, 618, 621, 622, 623, 629, 630, 631, 632, 633, 634, 636, 638, 641, 642, 644, 645, 648, 651, 652, 655, 656, 657, 658, 661, 664, 667, 668, 669, 670, 671, 676, 683, 684, 685, 686, 687, 688, 689, 690, 691, 692, 696, 697, 698, 699, 700, 710, 711, 712, 713, 714, 715, 716, 717, 718, 719, 721, 725, 728, 729, 730, 732, 733, 734, 738, 741, 742, 745, 746, 747, 748, 750, 753, 756, 758, 760, 761, 762, 763, 764, 765, 766], [0.2127, 0.1064, 0.02555, 0.02542, 0.1242, 0.2105, 0.07736, 0.02827, 0.8274, 0.218, 0.2165, 0.01041, 0.1924, 0.1764, 0.02867, 0.07699, 0.8197, 0.02601, 0.02813, 0.003488, 0.2259, 0.07863, 0.07825, 0.8071, 0.799, 0.06197, 0.07218, 0.08146, 0.8833, 0.8153, 0.8107, 0.7572, 0.7528, 0.888, 0.2127, 0.201, 0.2298, 0.2285, 0.1064, 0.1853, 0.03446, 0.03049, 0.02555, 0.02542, 0.1242, 0.2105, 0.09019, 0.09063, 0.07736, 0.02827, 0.7878, 0.7801, 0.8274, 0.218, 0.2165, 0.07802, 0.08892, 0.01041, 0.1924, 0.1764, 0.02867, 0.07699, 0.8197, 0.02601, 0.05228, 0.02813, 0.003487, 0.002981, 0.2259, 0.07863, 0.07825, 0.8071, 0.799, 0.06197, 0.07218, 0.01793, 0.08146, 0.8833, 0.06469, 0.8153, 0.737, 0.7327, 0.8107, 0.7572, 0.7528, 0.888]): _vg.add([_i], _w, 'REPLACE')
_vg = ob_coralgrouper.vertex_groups.new(name='Main5')
for _i, _w in zip([615, 618, 629, 632, 633, 634, 641, 642, 645, 655, 656, 657, 658, 664, 665, 667, 668, 669, 670, 683, 686, 687, 692, 710, 711, 712, 715, 716, 717, 718, 719, 728, 729, 730, 733, 734, 745, 746, 747, 748, 749, 750, 756, 757, 758, 760, 761, 762, 763, 764, 765, 782, 783, 784, 785, 786, 787, 788, 790, 791, 792, 793, 794, 795, 796, 797, 798, 799, 800, 801, 802, 803, 804, 805, 806, 807, 808, 809, 810, 811, 812, 813, 814, 815, 816, 817, 835, 836, 837, 838, 839, 840, 841, 843, 844, 845, 846, 847, 848, 849, 850, 851, 852, 853, 854, 855, 856, 857, 859, 860, 861, 862, 863, 864, 865, 866, 867, 868, 869, 870, 871, 872, 873, 874, 875, 876, 877, 878, 879], [0.8898, 0.8709, 0.145, 0.9685, 0.7975, 0.8149, 0.1505, 0.9603, 0.9726, 0.1506, 0.1557, 0.9351, 0.9241, 0.1048, 0.996, 0.002734, 0.005346, 0.00873, 0.01137, 0.7878, 0.8898, 0.805, 0.8709, 0.1637, 0.1684, 0.145, 0.9181, 0.9064, 0.9685, 0.7975, 0.8149, 0.1505, 0.9603, 0.9452, 0.9726, 0.9723, 0.1506, 0.1557, 0.9351, 0.9241, 0.9997, 0.9644, 0.1048, 0.996, 0.932, 0.002734, 0.01292, 0.01555, 0.005346, 0.00873, 0.01137, 0.8148, 0.9091, 0.4414, 0.6645, 0.6168, 0.1307, 0.8461, 0.8704, 0.2208, 0.815, 0.9488, 0.1223, 0.816, 0.07699, 0.7691, 0.07875, 0.9804, 0.2104, 0.3246, 0.3469, 0.3416, 0.2138, 0.298, 0.1145, 0.113, 0.1509, 0.1778, 0.3493, 0.3038, 0.5751, 0.8108, 0.7604, 0.4994, 0.5025, 0.9638, 0.8339, 0.9172, 0.9708, 0.885, 0.8533, 0.2123, 0.1196, 0.08945, 0.1263, 0.8662, 0.1165, 0.9278, 0.06581, 0.9613, 0.04586, 0.8732, 0.1919, 0.2551, 0.1833, 0.1702, 0.1522, 0.2485, 0.1904, 0.2371, 0.1449, 0.7056, 0.9067, 0.8541, 0.687, 0.6652, 0.6344, 0.789, 0.98, 0.7535, 0.2679, 0.5056, 0.4467, 0.4376, 0.6277, 0.5701, 0.3263, 0.3832, 0.8548]): _vg.add([_i], _w, 'REPLACE')
_vg = ob_coralgrouper.vertex_groups.new(name='Main6')
for _i, _w in zip([782, 783, 784, 785, 786, 787, 788, 789, 790, 791, 792, 793, 794, 795, 796, 797, 798, 800, 801, 802, 803, 804, 805, 806, 807, 808, 809, 810, 811, 812, 813, 814, 815, 816, 817, 835, 836, 837, 838, 839, 840, 841, 842, 843, 844, 845, 846, 847, 848, 849, 850, 851, 852, 853, 854, 855, 856, 857, 858, 859, 860, 861, 862, 863, 864, 865, 866, 867, 868, 870, 871, 872, 873, 874, 875, 876, 877, 878, 879], [0.1852, 0.09088, 0.5586, 0.3355, 0.3832, 0.8693, 0.1539, 0.9938, 0.1296, 0.7792, 0.185, 0.05118, 0.8777, 0.184, 0.923, 0.2309, 0.9213, 0.7896, 0.6754, 0.6531, 0.6584, 0.7862, 0.702, 0.8855, 0.887, 0.8491, 0.8222, 0.6507, 0.6962, 0.4249, 0.1892, 0.2396, 0.5006, 0.4975, 0.0223, 0.1661, 0.0828, 0.008499, 0.115, 0.1467, 0.7877, 0.8804, 0.9922, 0.9105, 0.8737, 0.1338, 0.8835, 0.07215, 0.9342, 0.02734, 0.9521, 0.1268, 0.8081, 0.7449, 0.8167, 0.8298, 0.8478, 0.7515, 0.9832, 0.8096, 0.7629, 0.8551, 0.2944, 0.0933, 0.1459, 0.313, 0.3348, 0.3656, 0.211, 0.2465, 0.7321, 0.4944, 0.5533, 0.5624, 0.3723, 0.4299, 0.6737, 0.6168, 0.1452]): _vg.add([_i], _w, 'REPLACE')
_m = ob_coralgrouper.modifiers.new('Armature', 'ARMATURE')
_m.object = ob_fish_armature

# ---- collection membership
col_collection_1.objects.link(ob_fish_armature)
col_collection_1.objects.link(ob_coralgrouper)

# ---- scene / render settings (as saved in the file)
scene.frame_start = 1; scene.frame_end = 55; scene.frame_set(26)
scene.render.engine = 'CYCLES'
scene.render.resolution_x = 1000
scene.render.resolution_y = 1000
scene.render.dither_intensity = 0.0
scene.cycles.samples = 200
scene.cycles.sampling_pattern = 'TABULATED_SOBOL'
scene.cycles.light_sampling_threshold = 0.0
scene.cycles.use_adaptive_sampling = False
scene.cycles.use_light_tree = False
scene.cycles.caustics_reflective = False
scene.cycles.caustics_refractive = False
scene.cycles.blur_glossy = 0.0
scene.cycles.max_bounces = 2
scene.cycles.pixel_filter_type = 'GAUSSIAN'
scene.cycles.sample_clamp_indirect = 0.0
scene.view_settings.view_transform = 'Standard'
bpy.context.view_layer.update()

# ---- added for rendering (the .blend has no active camera): camera
cam_auto = bpy.data.cameras.new('AutoCamera')
cam_auto.lens = 50.0
cam_auto.sensor_width = 36.0
cam_auto.clip_end = 1000.0
ob_auto_camera = bpy.data.objects.new('AutoCamera', cam_auto)
scene.collection.objects.link(ob_auto_camera)
ob_auto_camera.location = (5.92247, -6.74093, 5.02822)
ob_auto_camera.rotation_euler = (1.09748, -7.21219e-08, 0.694738)
scene.camera = ob_auto_camera
bpy.context.view_layer.update()
